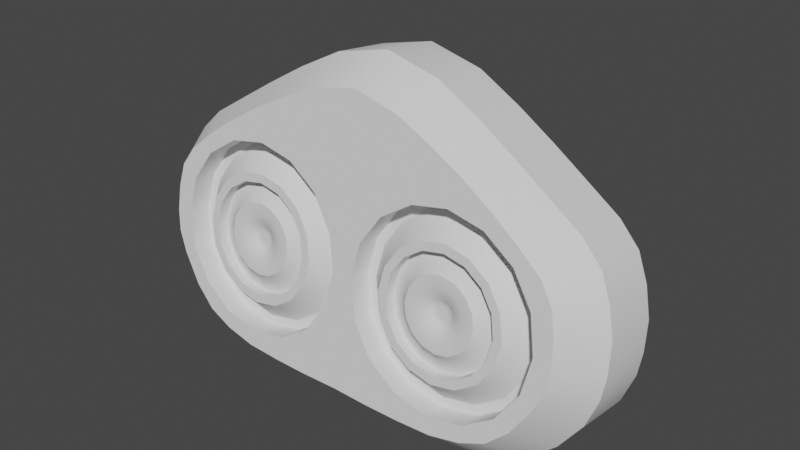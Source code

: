 # Source: cycle-horn_v1.blend  (saved by Blender 3.1.7; exported with 4.5.12 LTS)
import bpy
from mathutils import Matrix  # noqa: F401  (used for matrix-valued properties, if any)

bpy.ops.wm.read_factory_settings(use_empty=True)
scene = bpy.context.scene
scene.name = 'Scene'

# ---- collections
col_collection = bpy.data.collections.new('Collection'); scene.collection.children.link(col_collection)

# ---- materials (node trees are filled in below, after node groups)
mat_atlas_colors = bpy.data.materials.new('atlas_colors')

# ---- material node trees

# ---- world
world_world = bpy.data.worlds.new('World'); scene.world = world_world
world_world.use_nodes = True; world_world.node_tree.nodes.clear()
_N = world_world.node_tree.nodes; _L = world_world.node_tree.links
n0 = _N.new('ShaderNodeOutputWorld'); n0.name = 'World Output'; n0.location = (300, 300)
n1 = _N.new('ShaderNodeBackground'); n1.name = 'Background'; n1.location = (10, 300)
n1.inputs[0].default_value = (0.05088, 0.05088, 0.05088, 1.0)
_L.new(n1.outputs[0], n0.inputs[0])
n0.is_active_output = True
world_world.color = (0.05088, 0.05088, 0.05088)
world_world.use_sun_shadow = False
world_world.sun_shadow_jitter_overblur = 0.0

# ---- meshes
me_plane_001 = bpy.data.meshes.new('Plane.001')
me_plane_001.from_pydata([(0.07291, 0.008718, 0.06729), (0.06892, 0.002063, 0.01649), (0.0, 0.01318, 0.1053), (0.0, 0.0002885, 0.002305), (0.01447, 0.0002439, 0.001949), (0.01701, 0.01269, 0.1014), (0.06124, 0.001168, 0.009331), (0.06427, 0.009325, 0.07452), (0.07752, 0.007547, 0.06031), (0.07579, 0.003381, 0.02702), (0.08001, 0.005255, 0.042), (0.0, 0.002363, 0.01888), (0.0, 0.01073, 0.08576), (0.0, 0.006196, 0.04951), (0.0141, 0.002378, 0.019), (0.0141, 0.008509, 0.068), (0.003876, 0.005443, 0.0435), (0.06348, 0.008509, 0.068), (0.06348, 0.002378, 0.019), (0.07371, 0.005443, 0.0435), (0.08331, 0.02332, 0.06811), (0.07792, 0.01577, 0.0078), (0.0, 0.029, 0.1135), (0.0, 0.01355, -0.009969), (0.01717, 0.01355, -0.009969), (0.02019, 0.02841, 0.1088), (0.06858, 0.01473, -0.0005272), (0.07569, 0.02427, 0.07574), (0.08759, 0.02211, 0.05846), (0.0857, 0.01711, 0.01851), (0.09044, 0.01943, 0.03701), (0.08759, 0.04391, 0.05574), (0.07569, 0.04607, 0.07301), (0.06858, 0.03653, -0.003255), (0.02019, 0.05021, 0.1061), (0.01717, 0.03534, -0.0127), (0.0, 0.03534, -0.0127), (0.0, 0.05079, 0.1108), (0.07792, 0.03757, 0.005072), (0.08331, 0.04511, 0.06538), (0.0857, 0.03891, 0.01578), (0.09044, 0.04122, 0.03428), (0.05925, 0.06513, 0.04641), (0.03615, 0.06767, 0.06678), (0.04245, 0.06091, 0.01269), (0.0107, 0.0693, 0.07979), (0.01599, 0.06091, 0.01269), (0.0, 0.06091, 0.01269), (0.0, 0.06937, 0.08032), (0.05937, 0.06146, 0.01712), (0.05058, 0.06629, 0.05567), (0.06426, 0.06249, 0.02532), (0.06393, 0.06394, 0.03696), (0.0, 0.06302, 0.0296), (0.0, 0.06514, 0.0465), (0.0, 0.06725, 0.06341), (0.01599, 0.06292, 0.02879), (0.01599, 0.06494, 0.0449), (0.01599, 0.06695, 0.061), (0.0, 0.06408, 0.03805), (0.01599, 0.06393, 0.03684), (0.0, 0.0662, 0.05496), (0.01599, 0.06594, 0.05295), (0.03879, 0.009779, 0.07815), (0.03879, 0.0183, 0.07708), (0.07371, 0.01396, 0.04243), (0.06348, 0.0109, 0.01793), (0.03879, 0.001108, 0.008853), (0.003876, 0.01396, 0.04243), (0.0141, 0.01703, 0.06693), (0.0141, 0.0109, 0.01793), (0.04288, 0.0111, 0.08868), (0.04059, 0.0003434, 0.002745), (0.06348, 0.01703, 0.06693), (0.03879, 0.01787, 0.07366), (0.03879, 0.009628, 0.007787), (0.05001, 0.02633, 0.09215), (0.0465, 0.0137, -0.008756), (0.0465, 0.0355, -0.01148), (0.05001, 0.04812, 0.08942), (0.02956, 0.06091, 0.01269), (0.02581, 0.06848, 0.07319), (0.03599, 0.06234, 0.02418), (0.03785, 0.06335, 0.0322), (0.03772, 0.06452, 0.04153), (0.03595, 0.06558, 0.05002), (0.03265, 0.06663, 0.05845), (0.07027, 0.01396, 0.04243), (0.06105, 0.0112, 0.02035), (0.007319, 0.01396, 0.04243), (0.01654, 0.01673, 0.06452), (0.01654, 0.0112, 0.02035), (0.06105, 0.01673, 0.06452), (0.03879, 0.01006, 0.0112), (0.03879, 0.00886, 0.06703), (0.06256, 0.005909, 0.04344), (0.0556, 0.003822, 0.02676), (0.01502, 0.005909, 0.04344), (0.02198, 0.007996, 0.06012), (0.02198, 0.003822, 0.02676), (0.0556, 0.007996, 0.06012), (0.03879, 0.002957, 0.01985), (0.03879, 0.008465, 0.06386), (0.05938, 0.005909, 0.04344), (0.05335, 0.004102, 0.029), (0.01821, 0.005909, 0.04344), (0.02424, 0.007716, 0.05788), (0.02424, 0.004102, 0.029), (0.05335, 0.007716, 0.05788), (0.03879, 0.003353, 0.02302), (0.03879, 0.01269, 0.06334), (0.05938, 0.01014, 0.04291), (0.05335, 0.008331, 0.02847), (0.01821, 0.01014, 0.04291), (0.02424, 0.01195, 0.05735), (0.02424, 0.008331, 0.02847), (0.05335, 0.01195, 0.05735), (0.03879, 0.007583, 0.02249), (0.03879, 0.0111, 0.0596), (0.05547, 0.00903, 0.04305), (0.05059, 0.007566, 0.03135), (0.02211, 0.00903, 0.04305), (0.027, 0.01049, 0.05475), (0.027, 0.007566, 0.03135), (0.05059, 0.01049, 0.05475), (0.03879, 0.006959, 0.0265), (0.03879, 0.00788, 0.0565), (0.05199, 0.006242, 0.0434), (0.04813, 0.005083, 0.03414), (0.02559, 0.006242, 0.0434), (0.02946, 0.0074, 0.05266), (0.02946, 0.005083, 0.03414), (0.04813, 0.0074, 0.05266), (0.03879, 0.004603, 0.0303), (0.03879, 0.007427, 0.05287), (0.04834, 0.006242, 0.0434), (0.04554, 0.005403, 0.0367), (0.02925, 0.006242, 0.0434), (0.03204, 0.00708, 0.0501), (0.03204, 0.005403, 0.0367), (0.04554, 0.00708, 0.0501), (0.03879, 0.005056, 0.03393), (0.03879, 0.00794, 0.04956), (0.04512, 0.007155, 0.04328), (0.04326, 0.0066, 0.03885), (0.03247, 0.007155, 0.04328), (0.03432, 0.007711, 0.04772), (0.03432, 0.0066, 0.03885), (0.04326, 0.007711, 0.04772), (0.03879, 0.00637, 0.03701), (0.03879, 0.009175, 0.04634), (0.04207, 0.008768, 0.04308), (0.04111, 0.00848, 0.04078), (0.03552, 0.008768, 0.04308), (0.03648, 0.009056, 0.04538), (0.03648, 0.00848, 0.04078), (0.04111, 0.009056, 0.04538), (0.03879, 0.008361, 0.03983), (0.03879, 0.008966, 0.04466), (0.04039, 0.008768, 0.04308), (0.03992, 0.008628, 0.04197), (0.0372, 0.008768, 0.04308), (0.03767, 0.008908, 0.0442), (0.03767, 0.008628, 0.04197), (0.03992, 0.008908, 0.0442), (0.03879, 0.00857, 0.0415), (0.0, 0.008463, 0.06764), (0.006534, 0.007102, 0.05676), (0.006534, 0.01562, 0.05569), (0.009715, 0.01546, 0.05438), (0.01683, 0.007038, 0.05247), (0.01978, 0.006887, 0.05126), (0.01978, 0.01112, 0.05073), (0.02338, 0.009823, 0.04938), (0.0266, 0.006869, 0.04841), (0.02997, 0.006695, 0.04702), (0.03295, 0.007456, 0.04569), (0.03576, 0.008924, 0.04433), (0.03732, 0.008844, 0.04369), (0.03114, 0.01188, 0.09494), (0.02543, 0.01797, 0.07444), (0.03611, 0.02737, 0.1005), (0.03611, 0.04916, 0.09773), (0.01934, 0.0689, 0.07659), (0.02701, 0.06265, 0.02661), (0.02785, 0.06365, 0.0346), (0.0278, 0.06472, 0.04317), (0.02699, 0.06575, 0.05138), (0.0255, 0.06677, 0.05955), (0.02543, 0.009958, 0.01042), (0.02715, 0.0002607, 0.002083), (0.03267, 0.01355, -0.009969), (0.03267, 0.03534, -0.0127), (0.0241, 0.06091, 0.01269), (0.02543, 0.009448, 0.07551), (0.02543, 0.001438, 0.01149), (0.02675, 0.01757, 0.07129), (0.02675, 0.01035, 0.01358), (0.0297, 0.008636, 0.06523), (0.0297, 0.003182, 0.02165), (0.03092, 0.00827, 0.06231), (0.03092, 0.003548, 0.02457), (0.03092, 0.0125, 0.06178), (0.03092, 0.007777, 0.02404), (0.03241, 0.01094, 0.05834), (0.03241, 0.007117, 0.02776), (0.03374, 0.007756, 0.0555), (0.03374, 0.004728, 0.0313), (0.03514, 0.007337, 0.05215), (0.03514, 0.005146, 0.03465), (0.03637, 0.007881, 0.04908), (0.03637, 0.00643, 0.03749), (0.03754, 0.009144, 0.04609), (0.03754, 0.008392, 0.04008), (0.03818, 0.008951, 0.04454), (0.03818, 0.008585, 0.04162), (0.05195, 0.0006561, 0.005243), (0.05879, 0.01406, -0.005914), (0.05879, 0.03585, -0.008641), (0.03757, 0.06091, 0.01269), (0.05215, 0.001438, 0.01149), (0.05215, 0.009958, 0.01042), (0.05434, 0.01021, 0.08159), (0.05215, 0.01797, 0.07444), (0.05215, 0.009448, 0.07551), (0.064, 0.02521, 0.08326), (0.064, 0.04701, 0.08053), (0.03284, 0.06795, 0.06901), (0.05026, 0.06182, 0.01995), (0.05392, 0.06283, 0.02807), (0.05367, 0.06417, 0.03877), (0.05017, 0.0653, 0.04782), (0.04366, 0.06642, 0.05674), (0.05084, 0.01035, 0.01358), (0.05084, 0.01757, 0.07129), (0.04789, 0.003182, 0.02165), (0.04789, 0.008636, 0.06523), (0.04667, 0.003548, 0.02457), (0.04667, 0.00827, 0.06231), (0.04667, 0.007777, 0.02404), (0.04667, 0.0125, 0.06178), (0.04518, 0.007117, 0.02776), (0.04518, 0.01094, 0.05834), (0.04384, 0.004728, 0.0313), (0.04384, 0.007756, 0.0555), (0.04245, 0.005146, 0.03465), (0.04245, 0.007337, 0.05215), (0.04121, 0.00643, 0.03749), (0.04121, 0.007881, 0.04908), (0.04005, 0.008392, 0.04008), (0.04005, 0.009144, 0.04609), (0.0394, 0.008585, 0.04162), (0.0394, 0.008951, 0.04454), (0.07105, 0.007102, 0.05676), (0.07949, 0.00647, 0.0517), (0.09021, 0.02078, 0.04783), (0.09021, 0.04258, 0.0451), (0.06159, 0.06453, 0.04168), (0.0, 0.06567, 0.05073), (0.01599, 0.06544, 0.04892), (0.07105, 0.01562, 0.05569), (0.03684, 0.06505, 0.04577), (0.06787, 0.01546, 0.05438), (0.06075, 0.007038, 0.05247), (0.05781, 0.006887, 0.05126), (0.05781, 0.01112, 0.05073), (0.0542, 0.009823, 0.04938), (0.05099, 0.006869, 0.04841), (0.04761, 0.006695, 0.04702), (0.04463, 0.007456, 0.04569), (0.04182, 0.008924, 0.04433), (0.04026, 0.008844, 0.04369), (0.02739, 0.06523, 0.04728), (0.05192, 0.06474, 0.0433), (0.0, 0.004279, 0.0342), (0.006534, 0.003784, 0.03024), (0.006534, 0.0123, 0.02917), (0.009715, 0.01247, 0.03048), (0.01683, 0.004779, 0.03441), (0.01978, 0.004931, 0.03562), (0.01978, 0.00916, 0.0351), (0.02338, 0.008238, 0.03672), (0.0266, 0.005615, 0.03839), (0.02997, 0.005788, 0.03977), (0.03295, 0.006855, 0.04088), (0.03576, 0.008612, 0.04184), (0.03732, 0.008692, 0.04248), (0.07105, 0.003784, 0.03024), (0.07905, 0.004315, 0.03449), (0.08945, 0.01838, 0.02868), (0.08945, 0.04018, 0.02595), (0.06409, 0.06322, 0.03114), (0.0, 0.06461, 0.04228), (0.01599, 0.06443, 0.04087), (0.07105, 0.0123, 0.02917), (0.03779, 0.06393, 0.03686), (0.06787, 0.01247, 0.03048), (0.06075, 0.004779, 0.03441), (0.05781, 0.004931, 0.03562), (0.05781, 0.00916, 0.0351), (0.0542, 0.008238, 0.03672), (0.05099, 0.005615, 0.03839), (0.04761, 0.005788, 0.03977), (0.04463, 0.006855, 0.04088), (0.04182, 0.008612, 0.04184), (0.04026, 0.008692, 0.04248), (0.02782, 0.06418, 0.03888), (0.0538, 0.0635, 0.03342), (0.03879, 0.008768, 0.04308), (0.04151, 0.008803, 0.04582), (0.03879, 0.008943, 0.04694), (0.03607, 0.008803, 0.04582), (0.03494, 0.008466, 0.04312), (0.03879, 0.007988, 0.0393), (0.04151, 0.008128, 0.04042), (0.03607, 0.008128, 0.04042), (0.04264, 0.008466, 0.04312), (0.03524, 0.008648, 0.04458), (0.03732, 0.008024, 0.03959), (0.03732, 0.008907, 0.04665), (0.04027, 0.008024, 0.03959), (0.04027, 0.008907, 0.04665), (0.04235, 0.008648, 0.04458), (0.03524, 0.008283, 0.04166), (0.04235, 0.008283, 0.04166)], [], [(5, 15, 12, 2), (179, 194, 15, 5), (195, 190, 4, 14), (9, 1, 6, 18), (14, 4, 3, 11), (287, 19, 10, 288), (253, 17, 8, 254), (274, 13, 16, 275), (166, 12, 15, 167), (224, 17, 73, 223), (195, 14, 70, 189), (0, 8, 17, 7), (34, 37, 48, 45), (289, 30, 41, 290), (21, 29, 40, 38), (25, 22, 37, 34), (255, 28, 31, 256), (217, 26, 33, 218), (26, 21, 38, 33), (181, 25, 34, 182), (28, 20, 39, 31), (23, 24, 35, 36), (20, 27, 32, 39), (6, 1, 21, 26), (288, 10, 30, 289), (8, 0, 20, 28), (5, 2, 22, 25), (3, 4, 24, 23), (1, 9, 29, 21), (179, 5, 25, 181), (254, 8, 28, 255), (216, 6, 26, 217), (0, 7, 27, 20), (290, 41, 52, 291), (38, 40, 51, 49), (218, 33, 44, 219), (33, 38, 49, 44), (31, 39, 50, 42), (182, 34, 45, 183), (39, 32, 43, 50), (256, 31, 42, 257), (55, 58, 45, 48), (47, 46, 56, 53), (292, 293, 57, 54), (61, 62, 58, 55), (219, 44, 49, 228), (53, 56, 60, 59), (185, 60, 56, 184), (306, 293, 60, 185), (258, 259, 62, 61), (272, 259, 57, 186), (188, 58, 62, 187), (183, 45, 58, 188), (227, 81, 86, 232), (232, 86, 85, 231), (273, 261, 84, 230), (307, 295, 83, 229), (229, 83, 82, 228), (193, 80, 82, 184), (36, 35, 46, 47), (226, 79, 81, 227), (190, 72, 77, 191), (222, 71, 76, 225), (225, 76, 79, 226), (191, 77, 78, 192), (253, 19, 65, 260), (287, 18, 66, 294), (220, 216, 72, 67), (222, 224, 63, 71), (275, 16, 68, 276), (194, 63, 64, 180), (220, 67, 75, 221), (167, 15, 69, 168), (168, 69, 90, 169), (221, 75, 93, 233), (189, 70, 91, 197), (294, 66, 88, 296), (276, 68, 89, 277), (260, 65, 87, 262), (180, 64, 74, 196), (223, 73, 92, 234), (234, 92, 100, 236), (169, 90, 98, 170), (233, 93, 101, 235), (196, 74, 94, 198), (277, 89, 97, 278), (296, 88, 96, 297), (262, 87, 95, 263), (197, 91, 99, 199), (263, 95, 103, 264), (199, 99, 107, 201), (236, 100, 108, 238), (170, 98, 106, 171), (235, 101, 109, 237), (198, 94, 102, 200), (278, 97, 105, 279), (297, 96, 104, 298), (279, 105, 113, 280), (298, 104, 112, 299), (264, 103, 111, 265), (201, 107, 115, 203), (238, 108, 116, 240), (171, 106, 114, 172), (237, 109, 117, 239), (200, 102, 110, 202), (172, 114, 122, 173), (239, 117, 125, 241), (202, 110, 118, 204), (280, 113, 121, 281), (299, 112, 120, 300), (265, 111, 119, 266), (203, 115, 123, 205), (240, 116, 124, 242), (242, 124, 132, 244), (173, 122, 130, 174), (241, 125, 133, 243), (204, 118, 126, 206), (281, 121, 129, 282), (300, 120, 128, 301), (266, 119, 127, 267), (205, 123, 131, 207), (301, 128, 136, 302), (267, 127, 135, 268), (207, 131, 139, 209), (244, 132, 140, 246), (174, 130, 138, 175), (243, 133, 141, 245), (206, 126, 134, 208), (282, 129, 137, 283), (208, 134, 142, 210), (283, 137, 145, 284), (302, 136, 144, 303), (268, 135, 143, 269), (209, 139, 147, 211), (246, 140, 148, 248), (175, 138, 146, 176), (245, 141, 149, 247), (321, 309, 156, 250), (317, 311, 154, 177), (320, 313, 157, 249), (319, 310, 150, 212), (323, 312, 153, 285), (324, 314, 152, 304), (322, 316, 151, 270), (318, 315, 155, 213), (213, 155, 163, 215), (250, 156, 164, 252), (177, 154, 162, 178), (249, 157, 165, 251), (212, 150, 158, 214), (285, 153, 161, 286), (304, 152, 160, 305), (270, 151, 159, 271), (153, 177, 178, 161), (312, 317, 177, 153), (137, 175, 176, 145), (129, 174, 175, 137), (121, 173, 174, 129), (113, 172, 173, 121), (105, 171, 172, 113), (97, 170, 171, 105), (89, 169, 170, 97), (68, 168, 169, 89), (16, 167, 168, 68), (13, 166, 167, 16), (154, 212, 214, 162), (157, 213, 215, 165), (313, 318, 213, 157), (311, 319, 212, 154), (141, 209, 211, 149), (138, 208, 210, 146), (130, 206, 208, 138), (133, 207, 209, 141), (125, 205, 207, 133), (122, 204, 206, 130), (117, 203, 205, 125), (114, 202, 204, 122), (106, 200, 202, 114), (109, 201, 203, 117), (98, 198, 200, 106), (101, 199, 201, 109), (93, 197, 199, 101), (90, 196, 198, 98), (69, 180, 196, 90), (75, 189, 197, 93), (15, 194, 180, 69), (24, 191, 192, 35), (4, 190, 191, 24), (192, 78, 80, 193), (46, 193, 184, 56), (81, 183, 188, 86), (86, 188, 187, 85), (261, 272, 186, 84), (295, 306, 185, 83), (83, 185, 184, 82), (35, 192, 193, 46), (71, 179, 181, 76), (76, 181, 182, 79), (67, 195, 189, 75), (67, 72, 190, 195), (71, 63, 194, 179), (152, 249, 251, 160), (150, 250, 252, 158), (314, 320, 249, 152), (310, 321, 250, 150), (136, 245, 247, 144), (134, 246, 248, 142), (128, 243, 245, 136), (126, 244, 246, 134), (120, 241, 243, 128), (118, 242, 244, 126), (110, 240, 242, 118), (112, 239, 241, 120), (104, 237, 239, 112), (102, 238, 240, 110), (96, 235, 237, 104), (94, 236, 238, 102), (88, 233, 235, 96), (74, 234, 236, 94), (64, 223, 234, 74), (66, 221, 233, 88), (18, 220, 221, 66), (7, 17, 224, 222), (18, 6, 216, 220), (27, 225, 226, 32), (7, 222, 225, 27), (79, 182, 183, 81), (51, 229, 228, 49), (291, 307, 229, 51), (257, 273, 230, 52), (50, 232, 231, 42), (43, 227, 232, 50), (80, 219, 228, 82), (32, 226, 227, 43), (72, 216, 217, 77), (77, 217, 218, 78), (63, 224, 223, 64), (42, 231, 273, 257), (85, 187, 272, 261), (156, 270, 271, 164), (309, 322, 270, 156), (140, 268, 269, 148), (132, 267, 268, 140), (124, 266, 267, 132), (116, 265, 266, 124), (108, 264, 265, 116), (100, 263, 264, 108), (92, 262, 263, 100), (73, 260, 262, 92), (17, 253, 260, 73), (231, 85, 261, 273), (187, 62, 259, 272), (54, 57, 259, 258), (78, 218, 219, 80), (10, 254, 255, 30), (30, 255, 256, 41), (19, 253, 254, 10), (155, 285, 286, 163), (315, 323, 285, 155), (139, 283, 284, 147), (131, 282, 283, 139), (123, 281, 282, 131), (115, 280, 281, 123), (107, 279, 280, 115), (99, 278, 279, 107), (91, 277, 278, 99), (70, 276, 277, 91), (14, 275, 276, 70), (11, 274, 275, 14), (52, 230, 307, 291), (84, 186, 306, 295), (151, 304, 305, 159), (316, 324, 304, 151), (135, 302, 303, 143), (127, 301, 302, 135), (119, 300, 301, 127), (111, 299, 300, 119), (103, 298, 299, 111), (95, 297, 298, 103), (87, 296, 297, 95), (65, 294, 296, 87), (19, 287, 294, 65), (230, 84, 295, 307), (186, 57, 293, 306), (59, 60, 293, 292), (9, 288, 289, 29), (29, 289, 290, 40), (41, 256, 257, 52), (18, 287, 288, 9), (40, 290, 291, 51), (163, 286, 308), (161, 178, 308), (158, 252, 308), (251, 165, 308), (159, 305, 308), (286, 161, 308), (252, 164, 308), (162, 214, 308), (215, 163, 308), (164, 271, 308), (214, 158, 308), (160, 251, 308), (271, 159, 308), (165, 215, 308), (178, 162, 308), (305, 160, 308), (143, 303, 324, 316), (147, 284, 323, 315), (148, 269, 322, 309), (142, 248, 321, 310), (144, 247, 320, 314), (146, 210, 319, 311), (149, 211, 318, 313), (145, 176, 317, 312), (211, 147, 315, 318), (269, 143, 316, 322), (303, 144, 314, 324), (284, 145, 312, 323), (210, 142, 310, 319), (247, 149, 313, 320), (176, 146, 311, 317), (248, 148, 309, 321)])
me_plane_001.polygons.foreach_set('use_smooth', [True] * 322)
_k = set([(0, 7), (0, 8), (1, 6), (1, 9), (2, 5), (3, 4), (4, 190), (5, 179), (6, 216), (7, 222), (8, 254), (9, 288), (10, 254), (10, 288), (14, 195), (14, 275), (15, 167), (15, 194), (16, 167), (16, 275), (17, 224), (17, 253), (18, 220), (18, 287), (19, 253), (19, 287), (20, 27), (20, 28), (21, 26), (21, 29), (22, 25), (23, 24), (24, 191), (25, 181), (26, 217), (27, 225), (28, 255), (29, 289), (30, 255), (30, 289), (31, 39), (31, 256), (32, 39), (32, 226), (33, 38), (33, 218), (34, 37), (34, 182), (35, 36), (35, 192), (38, 40), (40, 290), (41, 256), (41, 290), (42, 50), (42, 257), (43, 50), (43, 227), (44, 49), (44, 219), (45, 48), (45, 183), (46, 47), (46, 193), (49, 51), (51, 291), (52, 257), (52, 291), (63, 194), (63, 224), (64, 180), (64, 223), (65, 260), (65, 294), (66, 221), (66, 294), (67, 195), (67, 220), (68, 168), (68, 276), (69, 168), (69, 180), (70, 189), (70, 276), (71, 179), (71, 222), (72, 190), (72, 216), (73, 223), (73, 260), (74, 196), (74, 234), (75, 189), (75, 221), (76, 181), (76, 225), (77, 191), (77, 217), (78, 192), (78, 218), (79, 182), (79, 226), (80, 193), (80, 219), (81, 183), (81, 227), (87, 262), (87, 296), (88, 233), (88, 296), (89, 169), (89, 277), (90, 169), (90, 196), (91, 197), (91, 277), (92, 234), (92, 262), (93, 197), (93, 233), (94, 198), (94, 236), (95, 263), (95, 297), (96, 235), (96, 297), (97, 170), (97, 278), (98, 170), (98, 198), (99, 199), (99, 278), (100, 236), (100, 263), (101, 199), (101, 235), (102, 200), (102, 238), (103, 264), (103, 298), (104, 237), (104, 298), (105, 171), (105, 279), (106, 171), (106, 200), (107, 201), (107, 279), (108, 238), (108, 264), (109, 201), (109, 237), (110, 202), (110, 240), (111, 265), (111, 299), (112, 239), (112, 299), (113, 172), (113, 280), (114, 172), (114, 202), (115, 203), (115, 280), (116, 240), (116, 265), (117, 203), (117, 239), (126, 206), (126, 244), (127, 267), (127, 301), (128, 243), (128, 301), (129, 174), (129, 282), (130, 174), (130, 206), (131, 207), (131, 282), (132, 244), (132, 267), (133, 207), (133, 243)])
me_plane_001.attributes.new('sharp_edge', 'BOOLEAN', 'EDGE').data.foreach_set('value', [ (min(e.vertices), max(e.vertices)) in _k for e in me_plane_001.edges])
_uv = me_plane_001.uv_layers.new(name='UVMap')
_uv.uv.foreach_set('vector', [0.4034, 0.02358, 0.404, 0.02364, 0.4037, 0.02387, 0.4034, 0.02387, 0.4035, 0.02337, 0.4039, 0.02347, 0.404, 0.02364, 0.4034, 0.02358, 0.4049, 0.02346, 0.405, 0.02343, 0.405, 0.02363, 0.4047, 0.02364, 0.4046, 0.02271, 0.4048, 0.02281, 0.4049, 0.02293, 0.4047, 0.02287, 0.4047, 0.02364, 0.405, 0.02363, 0.405, 0.02385, 0.4047, 0.02386, 0.4046, 0.02276, 0.4044, 0.02272, 0.4044, 0.02265, 0.4045, 0.02266, 0.4042, 0.02276, 0.404, 0.02288, 0.4041, 0.02271, 0.4042, 0.02268, 0.4045, 0.02386, 0.4043, 0.02386, 0.4044, 0.0238, 0.4046, 0.02376, 0.404, 0.02386, 0.4037, 0.02387, 0.404, 0.02364, 0.4042, 0.02376, 0.408, 0.02566, 0.408, 0.02584, 0.4079, 0.02584, 0.4079, 0.02566, 0.4073, 0.02665, 0.4073, 0.02647, 0.4075, 0.02647, 0.4074, 0.02665, 0.404, 0.02274, 0.4041, 0.02271, 0.404, 0.02288, 0.4039, 0.02285, 0.4052, 0.02403, 0.4052, 0.02369, 0.4057, 0.02366, 0.4057, 0.02382, 0.4041, 0.02614, 0.4041, 0.02601, 0.4044, 0.02601, 0.4044, 0.02614, 0.4041, 0.02647, 0.4041, 0.0263, 0.4044, 0.0263, 0.4044, 0.02647, 0.4078, 0.02342, 0.4078, 0.02376, 0.4075, 0.02376, 0.4075, 0.02342, 0.4041, 0.02584, 0.4041, 0.02566, 0.4044, 0.02566, 0.4044, 0.02584, 0.4067, 0.02273, 0.4067, 0.02254, 0.4071, 0.02255, 0.407, 0.02273, 0.4041, 0.02662, 0.4041, 0.02647, 0.4044, 0.02647, 0.4044, 0.02662, 0.4079, 0.02315, 0.4078, 0.02342, 0.4075, 0.02342, 0.4075, 0.02316, 0.4041, 0.02566, 0.4041, 0.0255, 0.4044, 0.0255, 0.4044, 0.02566, 0.4067, 0.02368, 0.4067, 0.02341, 0.407, 0.02342, 0.407, 0.02368, 0.4041, 0.0255, 0.4041, 0.02535, 0.4044, 0.02535, 0.4044, 0.0255, 0.4049, 0.02293, 0.4048, 0.02281, 0.4049, 0.02259, 0.4051, 0.02274, 0.4045, 0.02266, 0.4044, 0.02265, 0.4045, 0.0224, 0.4046, 0.02242, 0.4041, 0.02271, 0.404, 0.02274, 0.404, 0.02253, 0.4041, 0.02246, 0.4081, 0.02347, 0.4081, 0.02375, 0.4078, 0.02376, 0.4078, 0.02342, 0.405, 0.02385, 0.405, 0.02363, 0.4052, 0.0236, 0.4052, 0.02387, 0.4048, 0.02281, 0.4046, 0.02271, 0.4048, 0.02247, 0.4049, 0.02259, 0.4081, 0.02325, 0.4081, 0.02347, 0.4078, 0.02342, 0.4079, 0.02315, 0.4042, 0.02268, 0.4041, 0.02271, 0.4041, 0.02246, 0.4043, 0.02242, 0.405, 0.02305, 0.4049, 0.02293, 0.4051, 0.02274, 0.4052, 0.02292, 0.4082, 0.02262, 0.4082, 0.02273, 0.408, 0.02253, 0.408, 0.0224, 0.4064, 0.02526, 0.4063, 0.02526, 0.4063, 0.0247, 0.4064, 0.02472, 0.4067, 0.02513, 0.4065, 0.02523, 0.4065, 0.02473, 0.4066, 0.02467, 0.407, 0.02273, 0.4071, 0.02255, 0.4075, 0.02303, 0.4075, 0.02311, 0.4071, 0.02255, 0.4071, 0.0224, 0.4075, 0.02277, 0.4075, 0.02303, 0.406, 0.02517, 0.4058, 0.02508, 0.4061, 0.02447, 0.4062, 0.02461, 0.4053, 0.02429, 0.4052, 0.02403, 0.4057, 0.02382, 0.4058, 0.02396, 0.4058, 0.02508, 0.4057, 0.02494, 0.4059, 0.02423, 0.4061, 0.02447, 0.4061, 0.02523, 0.406, 0.02517, 0.4062, 0.02461, 0.4063, 0.02466, 0.406, 0.02369, 0.406, 0.02394, 0.4057, 0.02382, 0.4057, 0.02366, 0.4067, 0.02379, 0.4067, 0.02403, 0.4064, 0.024, 0.4064, 0.02376, 0.4063, 0.02373, 0.4063, 0.02398, 0.4062, 0.02397, 0.4062, 0.02373, 0.4061, 0.02371, 0.4061, 0.02395, 0.406, 0.02394, 0.406, 0.02369, 0.4067, 0.02435, 0.4067, 0.02443, 0.4066, 0.02467, 0.4066, 0.02453, 0.4064, 0.02376, 0.4064, 0.024, 0.4063, 0.02398, 0.4063, 0.02374, 0.4064, 0.02417, 0.4063, 0.02398, 0.4064, 0.024, 0.4065, 0.02417, 0.4063, 0.02416, 0.4063, 0.02398, 0.4063, 0.02398, 0.4064, 0.02417, 0.4061, 0.02372, 0.4062, 0.02396, 0.4061, 0.02395, 0.4061, 0.02371, 0.4062, 0.02414, 0.4062, 0.02396, 0.4062, 0.02397, 0.4062, 0.02415, 0.406, 0.02408, 0.406, 0.02394, 0.4061, 0.02395, 0.4061, 0.02412, 0.4058, 0.02396, 0.4057, 0.02382, 0.406, 0.02394, 0.406, 0.02408, 0.4059, 0.02418, 0.4058, 0.02406, 0.406, 0.02419, 0.4061, 0.02436, 0.4061, 0.02436, 0.406, 0.02419, 0.4062, 0.02426, 0.4062, 0.02448, 0.4062, 0.02451, 0.4062, 0.02428, 0.4063, 0.0243, 0.4063, 0.02455, 0.4064, 0.02456, 0.4063, 0.02431, 0.4064, 0.02432, 0.4065, 0.02457, 0.4065, 0.02457, 0.4064, 0.02432, 0.4065, 0.02431, 0.4066, 0.02453, 0.4067, 0.02415, 0.4067, 0.02423, 0.4065, 0.02431, 0.4065, 0.02417, 0.407, 0.02368, 0.407, 0.02342, 0.4075, 0.02344, 0.4075, 0.02369, 0.4055, 0.02475, 0.4054, 0.02452, 0.4058, 0.02406, 0.4059, 0.02418, 0.405, 0.02343, 0.405, 0.02323, 0.4052, 0.02312, 0.4052, 0.02336, 0.4082, 0.02288, 0.4082, 0.02306, 0.4079, 0.02293, 0.4079, 0.02271, 0.4079, 0.02271, 0.4079, 0.02293, 0.4076, 0.02293, 0.4076, 0.02272, 0.4067, 0.02317, 0.4067, 0.02293, 0.407, 0.02294, 0.407, 0.02318, 0.4037, 0.02708, 0.4037, 0.02688, 0.4038, 0.02688, 0.4038, 0.02708, 0.4037, 0.02667, 0.4037, 0.02647, 0.4038, 0.02647, 0.4038, 0.02667, 0.4049, 0.02305, 0.405, 0.02305, 0.405, 0.02323, 0.4049, 0.02325, 0.4038, 0.02301, 0.4039, 0.02306, 0.4038, 0.02326, 0.4036, 0.02319, 0.4052, 0.02552, 0.4052, 0.02573, 0.405, 0.02573, 0.405, 0.02552, 0.408, 0.02525, 0.408, 0.02546, 0.4078, 0.02546, 0.4079, 0.02525, 0.4073, 0.02706, 0.4073, 0.02686, 0.4074, 0.02686, 0.4074, 0.02706, 0.4052, 0.02593, 0.4052, 0.02612, 0.405, 0.02612, 0.405, 0.02593, 0.4058, 0.02633, 0.4056, 0.02633, 0.4056, 0.02627, 0.4058, 0.02628, 0.406, 0.02535, 0.4062, 0.02549, 0.4061, 0.02552, 0.406, 0.02539, 0.4062, 0.02569, 0.4062, 0.0259, 0.4062, 0.02589, 0.4062, 0.0257, 0.4056, 0.02526, 0.4058, 0.02526, 0.4058, 0.02532, 0.4056, 0.02532, 0.4062, 0.0261, 0.406, 0.02625, 0.406, 0.0262, 0.4061, 0.02607, 0.4053, 0.02549, 0.4054, 0.02534, 0.4054, 0.02539, 0.4053, 0.02552, 0.4054, 0.02625, 0.4053, 0.0261, 0.4053, 0.02607, 0.4054, 0.0262, 0.4052, 0.0259, 0.4052, 0.02569, 0.4052, 0.0257, 0.4052, 0.02589, 0.4034, 0.02663, 0.4034, 0.02647, 0.4036, 0.02656, 0.4036, 0.02668, 0.4058, 0.02628, 0.4056, 0.02627, 0.4056, 0.02616, 0.4058, 0.02616, 0.406, 0.02539, 0.4061, 0.02552, 0.406, 0.02559, 0.4059, 0.02549, 0.4034, 0.02701, 0.4034, 0.02682, 0.4036, 0.02682, 0.4036, 0.02696, 0.4061, 0.02607, 0.406, 0.0262, 0.4059, 0.0261, 0.406, 0.026, 0.4056, 0.02532, 0.4058, 0.02532, 0.4058, 0.02543, 0.4056, 0.02543, 0.4083, 0.02676, 0.4083, 0.02695, 0.4082, 0.02695, 0.4082, 0.02681, 0.4062, 0.0257, 0.4062, 0.02589, 0.4061, 0.02587, 0.4061, 0.02572, 0.4054, 0.02559, 0.4055, 0.02549, 0.4055, 0.02553, 0.4054, 0.02562, 0.4061, 0.02572, 0.4061, 0.02587, 0.406, 0.02586, 0.406, 0.02573, 0.4053, 0.02587, 0.4053, 0.02572, 0.4054, 0.02573, 0.4054, 0.02586, 0.4058, 0.02616, 0.4056, 0.02616, 0.4056, 0.02611, 0.4058, 0.02611, 0.4059, 0.02549, 0.406, 0.02559, 0.406, 0.02562, 0.4059, 0.02553, 0.4055, 0.0261, 0.4054, 0.026, 0.4054, 0.02597, 0.4055, 0.02606, 0.406, 0.026, 0.4059, 0.0261, 0.4059, 0.02606, 0.406, 0.02597, 0.4056, 0.02543, 0.4058, 0.02543, 0.4058, 0.02548, 0.4056, 0.02548, 0.4083, 0.0225, 0.4083, 0.02262, 0.4082, 0.02262, 0.4082, 0.0225, 0.4067, 0.02698, 0.4067, 0.02686, 0.4067, 0.02686, 0.4067, 0.02698, 0.4067, 0.02722, 0.4067, 0.0271, 0.4067, 0.0271, 0.4067, 0.02722, 0.4082, 0.02618, 0.4083, 0.02608, 0.4083, 0.02608, 0.4083, 0.02618, 0.4064, 0.02716, 0.4064, 0.02726, 0.4064, 0.02726, 0.4063, 0.02716, 0.4083, 0.02275, 0.4083, 0.02285, 0.4082, 0.02285, 0.4082, 0.02275, 0.4082, 0.02643, 0.4082, 0.02631, 0.4083, 0.02631, 0.4083, 0.02643, 0.4064, 0.02691, 0.4064, 0.02703, 0.4063, 0.02703, 0.4063, 0.02691, 0.4048, 0.0266, 0.4047, 0.0266, 0.4047, 0.02654, 0.4048, 0.02654, 0.4049, 0.02602, 0.405, 0.02611, 0.4049, 0.02615, 0.4049, 0.02607, 0.4046, 0.02656, 0.4045, 0.02647, 0.4045, 0.02643, 0.4046, 0.02651, 0.405, 0.02647, 0.4049, 0.02656, 0.4049, 0.02651, 0.4049, 0.02643, 0.4047, 0.02598, 0.4048, 0.02598, 0.4048, 0.02604, 0.4047, 0.02604, 0.4045, 0.02611, 0.4046, 0.02602, 0.4046, 0.02607, 0.4045, 0.02615, 0.405, 0.02623, 0.405, 0.02635, 0.405, 0.02634, 0.405, 0.02624, 0.4044, 0.02635, 0.4044, 0.02623, 0.4045, 0.02624, 0.4045, 0.02634, 0.4079, 0.02701, 0.4079, 0.02692, 0.408, 0.02696, 0.408, 0.02702, 0.4048, 0.02654, 0.4047, 0.02654, 0.4047, 0.02649, 0.4048, 0.02649, 0.4049, 0.02607, 0.4049, 0.02615, 0.4049, 0.02618, 0.4048, 0.02612, 0.4079, 0.0272, 0.4079, 0.02711, 0.408, 0.0271, 0.408, 0.02718, 0.4049, 0.02643, 0.4049, 0.02651, 0.4048, 0.02646, 0.4049, 0.0264, 0.4047, 0.02604, 0.4048, 0.02604, 0.4048, 0.02609, 0.4047, 0.02609, 0.4045, 0.02615, 0.4046, 0.02607, 0.4046, 0.02612, 0.4046, 0.02618, 0.405, 0.02624, 0.405, 0.02634, 0.4049, 0.02633, 0.4049, 0.02625, 0.4047, 0.02609, 0.4048, 0.02609, 0.4048, 0.02614, 0.4047, 0.02614, 0.4046, 0.02618, 0.4046, 0.02612, 0.4046, 0.02617, 0.4046, 0.02621, 0.4049, 0.02625, 0.4049, 0.02633, 0.4049, 0.02632, 0.4049, 0.02626, 0.4045, 0.02633, 0.4045, 0.02625, 0.4046, 0.02626, 0.4046, 0.02632, 0.4048, 0.02649, 0.4047, 0.02649, 0.4047, 0.02644, 0.4048, 0.02644, 0.4048, 0.02612, 0.4049, 0.02618, 0.4048, 0.02621, 0.4048, 0.02617, 0.4046, 0.02646, 0.4046, 0.0264, 0.4046, 0.02637, 0.4046, 0.02641, 0.4049, 0.0264, 0.4048, 0.02646, 0.4048, 0.02641, 0.4048, 0.02637, 0.4046, 0.02641, 0.4046, 0.02637, 0.4046, 0.02634, 0.4047, 0.02637, 0.4048, 0.02637, 0.4048, 0.02641, 0.4048, 0.02637, 0.4048, 0.02634, 0.4047, 0.02614, 0.4048, 0.02614, 0.4047, 0.02619, 0.4047, 0.02619, 0.4046, 0.02621, 0.4046, 0.02617, 0.4047, 0.02621, 0.4046, 0.02624, 0.4049, 0.02626, 0.4049, 0.02632, 0.4048, 0.02631, 0.4048, 0.02627, 0.4046, 0.02632, 0.4046, 0.02626, 0.4046, 0.02627, 0.4046, 0.02631, 0.4048, 0.02644, 0.4047, 0.02644, 0.4047, 0.02639, 0.4047, 0.02639, 0.4048, 0.02617, 0.4048, 0.02621, 0.4048, 0.02624, 0.4048, 0.02621, 0.4047, 0.0263, 0.4047, 0.02628, 0.4047, 0.02628, 0.4047, 0.0263, 0.4047, 0.02635, 0.4047, 0.02635, 0.4047, 0.02634, 0.4047, 0.02634, 0.4048, 0.02624, 0.4048, 0.02626, 0.4048, 0.02626, 0.4048, 0.02625, 0.4047, 0.02634, 0.4047, 0.02632, 0.4047, 0.02632, 0.4047, 0.02633, 0.4048, 0.02632, 0.4048, 0.02634, 0.4048, 0.02633, 0.4048, 0.02632, 0.4047, 0.02623, 0.4047, 0.02623, 0.4047, 0.02624, 0.4047, 0.02624, 0.4047, 0.02626, 0.4047, 0.02624, 0.4047, 0.02625, 0.4047, 0.02626, 0.4048, 0.02628, 0.4048, 0.0263, 0.4048, 0.0263, 0.4048, 0.02628, 0.7193, 0.01775, 0.7193, 0.01773, 0.7194, 0.01775, 0.7194, 0.01776, 0.7172, 0.01892, 0.7172, 0.0189, 0.7172, 0.0189, 0.7172, 0.01891, 0.7173, 0.01896, 0.7172, 0.01896, 0.7172, 0.01893, 0.7173, 0.01893, 0.7193, 0.01779, 0.7193, 0.01777, 0.7194, 0.01777, 0.7194, 0.01778, 0.7172, 0.01895, 0.7172, 0.01894, 0.7172, 0.01892, 0.7172, 0.01893, 0.7173, 0.01894, 0.7173, 0.01895, 0.7173, 0.01893, 0.7173, 0.01892, 0.7172, 0.01886, 0.7173, 0.01886, 0.7173, 0.01888, 0.7172, 0.01888, 0.7172, 0.01888, 0.7172, 0.01887, 0.7172, 0.01889, 0.7172, 0.01889, 0.7173, 0.01895, 0.7173, 0.01896, 0.7173, 0.01893, 0.7173, 0.01893, 0.4048, 0.02634, 0.4047, 0.02635, 0.4047, 0.02634, 0.4048, 0.02633, 0.4048, 0.02641, 0.4048, 0.02644, 0.4047, 0.02639, 0.4048, 0.02637, 0.4048, 0.02646, 0.4048, 0.02649, 0.4048, 0.02644, 0.4048, 0.02641, 0.4049, 0.02651, 0.4048, 0.02654, 0.4048, 0.02649, 0.4048, 0.02646, 0.4049, 0.02656, 0.4048, 0.0266, 0.4048, 0.02654, 0.4049, 0.02651, 0.4083, 0.02262, 0.4083, 0.02275, 0.4082, 0.02275, 0.4082, 0.02262, 0.4059, 0.0261, 0.4058, 0.02616, 0.4058, 0.02611, 0.4059, 0.02606, 0.407, 0.02707, 0.407, 0.02688, 0.4071, 0.02691, 0.4071, 0.02705, 0.406, 0.02625, 0.4058, 0.02633, 0.4058, 0.02628, 0.406, 0.0262, 0.4052, 0.02573, 0.4052, 0.02593, 0.405, 0.02593, 0.405, 0.02573, 0.4043, 0.02386, 0.404, 0.02386, 0.4042, 0.02376, 0.4044, 0.0238, 0.7172, 0.01896, 0.7172, 0.01895, 0.7172, 0.01893, 0.7172, 0.01893, 0.7193, 0.01777, 0.7193, 0.01775, 0.7194, 0.01776, 0.7194, 0.01777, 0.4048, 0.02626, 0.4048, 0.02628, 0.4048, 0.02628, 0.4048, 0.02626, 0.4047, 0.02635, 0.4047, 0.02634, 0.4047, 0.02633, 0.4047, 0.02634, 0.4048, 0.02621, 0.4049, 0.02626, 0.4048, 0.02627, 0.4048, 0.02624, 0.4047, 0.02644, 0.4046, 0.02641, 0.4047, 0.02637, 0.4047, 0.02639, 0.4047, 0.02649, 0.4046, 0.02646, 0.4046, 0.02641, 0.4047, 0.02644, 0.4049, 0.02618, 0.4049, 0.02625, 0.4049, 0.02626, 0.4048, 0.02621, 0.4049, 0.02615, 0.405, 0.02624, 0.4049, 0.02625, 0.4049, 0.02618, 0.4047, 0.02654, 0.4046, 0.02651, 0.4046, 0.02646, 0.4047, 0.02649, 0.405, 0.02611, 0.405, 0.02623, 0.405, 0.02624, 0.4049, 0.02615, 0.4047, 0.0266, 0.4046, 0.02656, 0.4046, 0.02651, 0.4047, 0.02654, 0.4064, 0.02681, 0.4064, 0.02691, 0.4063, 0.02691, 0.4064, 0.02681, 0.4082, 0.02631, 0.4082, 0.02618, 0.4083, 0.02618, 0.4083, 0.02631, 0.4056, 0.02616, 0.4055, 0.0261, 0.4055, 0.02606, 0.4056, 0.02611, 0.406, 0.02559, 0.4061, 0.02572, 0.406, 0.02573, 0.406, 0.02562, 0.4061, 0.02552, 0.4062, 0.0257, 0.4061, 0.02572, 0.406, 0.02559, 0.4034, 0.02717, 0.4034, 0.02701, 0.4036, 0.02696, 0.4036, 0.02708, 0.4056, 0.02633, 0.4054, 0.02625, 0.4054, 0.0262, 0.4056, 0.02627, 0.4062, 0.02549, 0.4062, 0.02569, 0.4062, 0.0257, 0.4061, 0.02552, 0.408, 0.02507, 0.408, 0.02525, 0.4079, 0.02525, 0.4079, 0.02507, 0.4067, 0.02341, 0.4067, 0.02317, 0.407, 0.02318, 0.407, 0.02342, 0.405, 0.02363, 0.405, 0.02343, 0.4052, 0.02336, 0.4052, 0.0236, 0.407, 0.02318, 0.407, 0.02294, 0.4075, 0.02323, 0.4075, 0.02332, 0.4067, 0.02403, 0.4067, 0.02415, 0.4065, 0.02417, 0.4064, 0.024, 0.4058, 0.02406, 0.4058, 0.02396, 0.406, 0.02408, 0.406, 0.02419, 0.406, 0.02419, 0.406, 0.02408, 0.4061, 0.02412, 0.4062, 0.02426, 0.4062, 0.02428, 0.4062, 0.02414, 0.4062, 0.02415, 0.4063, 0.0243, 0.4063, 0.02431, 0.4063, 0.02416, 0.4064, 0.02417, 0.4064, 0.02432, 0.4064, 0.02432, 0.4064, 0.02417, 0.4065, 0.02417, 0.4065, 0.02431, 0.407, 0.02342, 0.407, 0.02318, 0.4075, 0.02332, 0.4075, 0.02344, 0.4082, 0.02306, 0.4081, 0.02325, 0.4079, 0.02315, 0.4079, 0.02293, 0.4079, 0.02293, 0.4079, 0.02315, 0.4075, 0.02316, 0.4076, 0.02293, 0.4073, 0.02686, 0.4073, 0.02665, 0.4074, 0.02665, 0.4074, 0.02686, 0.4049, 0.02325, 0.405, 0.02323, 0.405, 0.02343, 0.4049, 0.02346, 0.4036, 0.02319, 0.4038, 0.02326, 0.4039, 0.02347, 0.4035, 0.02337, 0.7193, 0.0178, 0.7193, 0.01779, 0.7194, 0.01778, 0.7194, 0.01779, 0.7172, 0.01894, 0.7172, 0.01892, 0.7172, 0.01891, 0.7172, 0.01892, 0.4047, 0.02623, 0.4048, 0.02624, 0.4048, 0.02625, 0.4047, 0.02624, 0.4047, 0.02632, 0.4047, 0.0263, 0.4047, 0.0263, 0.4047, 0.02632, 0.4048, 0.02614, 0.4048, 0.02617, 0.4048, 0.02621, 0.4047, 0.02619, 0.4046, 0.02637, 0.4046, 0.02632, 0.4046, 0.02631, 0.4046, 0.02634, 0.4048, 0.02609, 0.4048, 0.02612, 0.4048, 0.02617, 0.4048, 0.02614, 0.4046, 0.0264, 0.4045, 0.02633, 0.4046, 0.02632, 0.4046, 0.02637, 0.4048, 0.02604, 0.4049, 0.02607, 0.4048, 0.02612, 0.4048, 0.02609, 0.4079, 0.02711, 0.4079, 0.02701, 0.408, 0.02702, 0.408, 0.0271, 0.4045, 0.02647, 0.4044, 0.02635, 0.4045, 0.02634, 0.4045, 0.02643, 0.4048, 0.02598, 0.4049, 0.02602, 0.4049, 0.02607, 0.4048, 0.02604, 0.4083, 0.02653, 0.4082, 0.02643, 0.4083, 0.02643, 0.4083, 0.02653, 0.4064, 0.02703, 0.4064, 0.02716, 0.4063, 0.02716, 0.4063, 0.02703, 0.4058, 0.02543, 0.4059, 0.02549, 0.4059, 0.02553, 0.4058, 0.02548, 0.4054, 0.026, 0.4053, 0.02587, 0.4054, 0.02586, 0.4054, 0.02597, 0.4058, 0.02532, 0.406, 0.02539, 0.4059, 0.02549, 0.4058, 0.02543, 0.4034, 0.02682, 0.4034, 0.02663, 0.4036, 0.02668, 0.4036, 0.02682, 0.4053, 0.0261, 0.4052, 0.0259, 0.4052, 0.02589, 0.4053, 0.02607, 0.4058, 0.02526, 0.406, 0.02535, 0.406, 0.02539, 0.4058, 0.02532, 0.4073, 0.02724, 0.4073, 0.02706, 0.4074, 0.02706, 0.4075, 0.02724, 0.4039, 0.02285, 0.404, 0.02288, 0.4039, 0.02306, 0.4038, 0.02301, 0.4047, 0.02287, 0.4049, 0.02293, 0.405, 0.02305, 0.4049, 0.02305, 0.408, 0.02253, 0.4079, 0.02271, 0.4076, 0.02272, 0.4076, 0.02254, 0.4082, 0.02273, 0.4082, 0.02288, 0.4079, 0.02271, 0.408, 0.02253, 0.4054, 0.02452, 0.4053, 0.02429, 0.4058, 0.02396, 0.4058, 0.02406, 0.4065, 0.02473, 0.4065, 0.02457, 0.4066, 0.02453, 0.4066, 0.02467, 0.4064, 0.02472, 0.4064, 0.02456, 0.4065, 0.02457, 0.4065, 0.02473, 0.4063, 0.02466, 0.4062, 0.02451, 0.4063, 0.02455, 0.4063, 0.0247, 0.4061, 0.02447, 0.4061, 0.02436, 0.4062, 0.02448, 0.4062, 0.02461, 0.4059, 0.02423, 0.4059, 0.02418, 0.4061, 0.02436, 0.4061, 0.02447, 0.4067, 0.02423, 0.4067, 0.02435, 0.4066, 0.02453, 0.4065, 0.02431, 0.4057, 0.02494, 0.4055, 0.02475, 0.4059, 0.02418, 0.4059, 0.02423, 0.405, 0.02323, 0.405, 0.02305, 0.4052, 0.02292, 0.4052, 0.02312, 0.4067, 0.02293, 0.4067, 0.02273, 0.407, 0.02273, 0.407, 0.02294, 0.408, 0.02546, 0.408, 0.02566, 0.4079, 0.02566, 0.4078, 0.02546, 0.4062, 0.02461, 0.4062, 0.02448, 0.4062, 0.02451, 0.4063, 0.02466, 0.4062, 0.02426, 0.4061, 0.02412, 0.4062, 0.02414, 0.4062, 0.02428, 0.7172, 0.0189, 0.7172, 0.01888, 0.7172, 0.01889, 0.7172, 0.0189, 0.4047, 0.02628, 0.4047, 0.02626, 0.4047, 0.02626, 0.4047, 0.02628, 0.4046, 0.02626, 0.4046, 0.02621, 0.4046, 0.02624, 0.4046, 0.02627, 0.4045, 0.02625, 0.4046, 0.02618, 0.4046, 0.02621, 0.4046, 0.02626, 0.4045, 0.02624, 0.4045, 0.02615, 0.4046, 0.02618, 0.4045, 0.02625, 0.4044, 0.02623, 0.4045, 0.02611, 0.4045, 0.02615, 0.4045, 0.02624, 0.4067, 0.02731, 0.4067, 0.02722, 0.4067, 0.02722, 0.4067, 0.02731, 0.4053, 0.02572, 0.4054, 0.02559, 0.4054, 0.02562, 0.4054, 0.02573, 0.4083, 0.02661, 0.4083, 0.02676, 0.4082, 0.02681, 0.4082, 0.0267, 0.4052, 0.02569, 0.4053, 0.02549, 0.4053, 0.02552, 0.4052, 0.0257, 0.4037, 0.02723, 0.4037, 0.02708, 0.4038, 0.02708, 0.4038, 0.02723, 0.4062, 0.02448, 0.4062, 0.02426, 0.4062, 0.02428, 0.4062, 0.02451, 0.4061, 0.02412, 0.4061, 0.02395, 0.4062, 0.02396, 0.4062, 0.02414, 0.4062, 0.02373, 0.4062, 0.02397, 0.4062, 0.02396, 0.4061, 0.02372, 0.407, 0.02294, 0.407, 0.02273, 0.4075, 0.02311, 0.4075, 0.02323, 0.4044, 0.02265, 0.4042, 0.02268, 0.4043, 0.02242, 0.4045, 0.0224, 0.4041, 0.02601, 0.4041, 0.02584, 0.4044, 0.02584, 0.4044, 0.02601, 0.4044, 0.02272, 0.4042, 0.02276, 0.4042, 0.02268, 0.4044, 0.02265, 0.7173, 0.01892, 0.7173, 0.01894, 0.7173, 0.01892, 0.7173, 0.01891, 0.4048, 0.0263, 0.4048, 0.02632, 0.4048, 0.02632, 0.4048, 0.0263, 0.4049, 0.02632, 0.4048, 0.02637, 0.4048, 0.02634, 0.4048, 0.02631, 0.4049, 0.02633, 0.4049, 0.0264, 0.4048, 0.02637, 0.4049, 0.02632, 0.405, 0.02634, 0.4049, 0.02643, 0.4049, 0.0264, 0.4049, 0.02633, 0.405, 0.02635, 0.405, 0.02647, 0.4049, 0.02643, 0.405, 0.02634, 0.4083, 0.0224, 0.4083, 0.0225, 0.4082, 0.0225, 0.4082, 0.0224, 0.4061, 0.02587, 0.406, 0.026, 0.406, 0.02597, 0.406, 0.02586, 0.4062, 0.02589, 0.4061, 0.02607, 0.406, 0.026, 0.4061, 0.02587, 0.4062, 0.0259, 0.4062, 0.0261, 0.4061, 0.02607, 0.4062, 0.02589, 0.4052, 0.02535, 0.4052, 0.02552, 0.405, 0.02552, 0.405, 0.02535, 0.4047, 0.02386, 0.4045, 0.02386, 0.4046, 0.02376, 0.4047, 0.02364, 0.4063, 0.0247, 0.4063, 0.02455, 0.4064, 0.02456, 0.4064, 0.02472, 0.4063, 0.0243, 0.4062, 0.02415, 0.4063, 0.02416, 0.4063, 0.02431, 0.7172, 0.01887, 0.7172, 0.01886, 0.7172, 0.01888, 0.7172, 0.01889, 0.4047, 0.02624, 0.4047, 0.02623, 0.4047, 0.02624, 0.4047, 0.02625, 0.4046, 0.02617, 0.4047, 0.02614, 0.4047, 0.02619, 0.4047, 0.02621, 0.4046, 0.02612, 0.4047, 0.02609, 0.4047, 0.02614, 0.4046, 0.02617, 0.4046, 0.02607, 0.4047, 0.02604, 0.4047, 0.02609, 0.4046, 0.02612, 0.4046, 0.02602, 0.4047, 0.02598, 0.4047, 0.02604, 0.4046, 0.02607, 0.4067, 0.0271, 0.4067, 0.02698, 0.4067, 0.02698, 0.4067, 0.0271, 0.4055, 0.02549, 0.4056, 0.02543, 0.4056, 0.02548, 0.4055, 0.02553, 0.4083, 0.02695, 0.4083, 0.02713, 0.4082, 0.02709, 0.4082, 0.02695, 0.4054, 0.02534, 0.4056, 0.02526, 0.4056, 0.02532, 0.4054, 0.02539, 0.4037, 0.02688, 0.4037, 0.02667, 0.4038, 0.02667, 0.4038, 0.02688, 0.4063, 0.02455, 0.4063, 0.0243, 0.4063, 0.02431, 0.4064, 0.02456, 0.4062, 0.02415, 0.4062, 0.02397, 0.4063, 0.02398, 0.4063, 0.02416, 0.4063, 0.02374, 0.4063, 0.02398, 0.4063, 0.02398, 0.4063, 0.02373, 0.4046, 0.02271, 0.4045, 0.02266, 0.4046, 0.02242, 0.4048, 0.02247, 0.4041, 0.0263, 0.4041, 0.02614, 0.4044, 0.02614, 0.4044, 0.0263, 0.4063, 0.02526, 0.4061, 0.02523, 0.4063, 0.02466, 0.4063, 0.0247, 0.4047, 0.02287, 0.4046, 0.02276, 0.4045, 0.02266, 0.4046, 0.02271, 0.4065, 0.02523, 0.4064, 0.02526, 0.4064, 0.02472, 0.4065, 0.02473, 0.7173, 0.01891, 0.7173, 0.01892, 0.7173, 0.01891, 0.7173, 0.01893, 0.7173, 0.01893, 0.7173, 0.01893, 0.7172, 0.01892, 0.7172, 0.01891, 0.7172, 0.01892, 0.7194, 0.01778, 0.7194, 0.01777, 0.7194, 0.01778, 0.7172, 0.01889, 0.7172, 0.01888, 0.7172, 0.01889, 0.7173, 0.01892, 0.7173, 0.01893, 0.7173, 0.01892, 0.7172, 0.01891, 0.7172, 0.0189, 0.7172, 0.01891, 0.7172, 0.01893, 0.7172, 0.01893, 0.7172, 0.01893, 0.7194, 0.01776, 0.7194, 0.01775, 0.7194, 0.01776, 0.7172, 0.0189, 0.7172, 0.01889, 0.7172, 0.0189, 0.7172, 0.01893, 0.7172, 0.01892, 0.7172, 0.01893, 0.7194, 0.01779, 0.7194, 0.01778, 0.7194, 0.01779, 0.7172, 0.01889, 0.7172, 0.01889, 0.7172, 0.01889, 0.7194, 0.01777, 0.7194, 0.01776, 0.7194, 0.01777, 0.7173, 0.01893, 0.7172, 0.01893, 0.7173, 0.01893, 0.7172, 0.01888, 0.7173, 0.01888, 0.7172, 0.01888, 0.4047, 0.02621, 0.4047, 0.02619, 0.4047, 0.02623, 0.4047, 0.02624, 0.4048, 0.02631, 0.4048, 0.02634, 0.4048, 0.02632, 0.4048, 0.0263, 0.4046, 0.02627, 0.4046, 0.02624, 0.4047, 0.02626, 0.4047, 0.02628, 0.4046, 0.02634, 0.4046, 0.02631, 0.4047, 0.0263, 0.4047, 0.02632, 0.4047, 0.02619, 0.4048, 0.02621, 0.4048, 0.02624, 0.4047, 0.02623, 0.4047, 0.02639, 0.4047, 0.02637, 0.4047, 0.02634, 0.4047, 0.02635, 0.4048, 0.02624, 0.4048, 0.02627, 0.4048, 0.02628, 0.4048, 0.02626, 0.4048, 0.02637, 0.4047, 0.02639, 0.4047, 0.02635, 0.4048, 0.02634, 0.4048, 0.02627, 0.4048, 0.02631, 0.4048, 0.0263, 0.4048, 0.02628, 0.4046, 0.02624, 0.4047, 0.02621, 0.4047, 0.02624, 0.4047, 0.02626, 0.4047, 0.02619, 0.4047, 0.02619, 0.4047, 0.02623, 0.4047, 0.02623, 0.4048, 0.02634, 0.4048, 0.02637, 0.4048, 0.02634, 0.4048, 0.02632, 0.4047, 0.02637, 0.4046, 0.02634, 0.4047, 0.02632, 0.4047, 0.02634, 0.4048, 0.02621, 0.4048, 0.02624, 0.4048, 0.02626, 0.4048, 0.02624, 0.4047, 0.02639, 0.4047, 0.02639, 0.4047, 0.02635, 0.4047, 0.02635, 0.4046, 0.02631, 0.4046, 0.02627, 0.4047, 0.02628, 0.4047, 0.0263])
me_plane_001.materials.append(mat_atlas_colors)
me_plane_001.use_remesh_fix_poles = True
me_plane_001.use_remesh_preserve_attributes = False
me_plane_001.update()
me_plane_001.normals_split_custom_set([tuple(v) for v in zip(*[iter([-4.268e-08, 0.9923, -0.1242, -4.432e-08, 0.9923, -0.1242, -1.212e-07, 0.9923, -0.1242, -1.349e-07, 0.9923, -0.1242, 4.822e-08, 0.9923, -0.1242, 5.971e-08, 0.9923, -0.1242, -4.432e-08, 0.9923, -0.1242, -4.268e-08, 0.9923, -0.1242, -2.611e-08, 0.9923, -0.1242, -2.064e-08, 0.9923, -0.1242, 4.337e-09, 0.9923, -0.1242, 4.968e-08, 0.9923, -0.1242, -6.143e-09, 0.9923, -0.1242, 1.361e-07, 0.9923, -0.1242, 1.047e-07, 0.9923, -0.1242, 1.088e-07, 0.9923, -0.1242, 4.968e-08, 0.9923, -0.1242, 4.337e-09, 0.9923, -0.1242, 4.509e-08, 0.9923, -0.1242, 9.184e-08, 0.9923, -0.1242, -9.33e-09, 0.9923, -0.1242, -3.957e-09, 0.9923, -0.1242, 8.871e-09, 0.9923, -0.1242, 3.165e-08, 0.9923, -0.1242, -1.069e-08, 0.9923, -0.1242, -0.01861, 0.9898, -0.1412, -0.005901, 0.9916, -0.1296, -3.315e-08, 0.9923, -0.1242, 1.172e-07, 0.9923, -0.1242, 8.294e-08, 0.9923, -0.1242, 1.003e-07, 0.9923, -0.1242, 1.315e-07, 0.9923, -0.1242, -4.489e-08, 0.9923, -0.1242, -1.212e-07, 0.9923, -0.1242, -4.432e-08, 0.9923, -0.1242, 3.057e-08, 0.9923, -0.1242, 0.3827, 0.1147, 0.9167, 0.7071, 0.0878, 0.7016, 0.7071, 0.0878, 0.7016, 0.3827, 0.1147, 0.9167, -0.3827, -0.1147, -0.9167, -0.7071, -0.0878, -0.7016, -0.7071, -0.0878, -0.7016, -0.3827, -0.1147, -0.9167, -0.03361, 0.9874, -0.1549, -0.005901, 0.9916, -0.1296, -0.01861, 0.9898, -0.1412, -0.01087, 0.9909, -0.1341, -0.186, -0.8273, -0.5301, -0.1085, -0.8363, -0.5374, -0.1085, -0.8363, -0.5374, -0.1923, -0.8289, -0.5253, -0.9692, 0.0306, 0.2445, -0.9993, 0.0045, 0.03596, -0.9993, 0.0045, 0.03596, -0.9692, 0.0306, 0.2445, -0.7441, 0.08296, 0.6629, -0.8769, 0.05967, 0.4769, -0.8769, 0.05967, 0.4769, -0.7441, 0.08296, 0.6629, -0.3388, -0.1168, -0.9336, -0.2281, -0.1209, -0.9661, -0.2281, -0.1209, -0.9661, -0.3388, -0.1168, -0.9336, -0.9909, -0.01674, -0.1337, -0.9485, -0.03933, -0.3143, -0.9485, -0.03932, -0.3142, -0.9909, -0.01672, -0.1336, -0.3584, 0.1159, 0.9264, -0.5815, 0.101, 0.8073, -0.5814, 0.101, 0.8073, -0.3584, 0.1159, 0.9264, -0.5815, 0.101, 0.8073, -0.7441, 0.08296, 0.6629, -0.7441, 0.08296, 0.6629, -0.5814, 0.101, 0.8073, -0.4894, -0.1083, -0.8653, -0.3388, -0.1168, -0.9336, -0.3388, -0.1168, -0.9336, -0.4894, -0.1083, -0.8653, -0.9485, -0.03933, -0.3143, -0.82, -0.07107, -0.5679, -0.82, -0.07107, -0.5679, -0.9485, -0.03932, -0.3142, 0.0, 0.1242, 0.9923, 0.0, 0.1242, 0.9923, 0.0, 0.1242, 0.9923, 0.0, 0.1242, 0.9923, -0.82, -0.07107, -0.5679, -0.6265, -0.09678, -0.7734, -0.6265, -0.09678, -0.7734, -0.82, -0.07107, -0.5679, -0.4644, 0.6846, 0.5619, -0.5995, 0.6746, 0.4307, -0.5956, 0.6735, 0.4378, -0.4498, 0.6795, 0.5796, -0.7683, 0.6275, 0.1263, -0.809, 0.5862, -0.04379, -0.8095, 0.585, -0.05017, -0.7685, 0.6273, 0.1259, -0.7733, 0.5188, -0.3645, -0.6521, 0.4913, -0.5773, -0.6593, 0.4783, -0.5801, -0.7774, 0.5166, -0.3588, -0.2786, 0.444, -0.8516, -0.1881, 0.4489, -0.8736, -0.1881, 0.4489, -0.8736, -0.269, 0.443, -0.8552, 0.009273, 0.6728, 0.7398, 0.003314, 0.6716, 0.7409, 0.002875, 0.6715, 0.741, 0.009273, 0.6728, 0.7398, -0.5995, 0.6746, 0.4307, -0.6894, 0.6616, 0.2951, -0.6865, 0.6624, 0.2998, -0.5956, 0.6735, 0.4378, -0.4043, 0.4217, -0.8116, -0.2786, 0.444, -0.8516, -0.269, 0.443, -0.8552, -0.3989, 0.4189, -0.8157, -0.8132, 0.5534, -0.1801, -0.7733, 0.5188, -0.3645, -0.7774, 0.5166, -0.3588, -0.8131, 0.5536, -0.1798, -0.268, 0.6895, 0.6729, -0.4644, 0.6846, 0.5619, -0.4498, 0.6795, 0.5796, -0.2618, 0.6816, 0.6833, -0.6521, 0.4913, -0.5773, -0.5248, 0.4413, -0.7279, -0.5277, 0.44, -0.7266, -0.6593, 0.4783, -0.5801, -0.647, -0.7391, 0.1873, -0.6388, -0.7673, 0.05679, -0.6374, -0.7681, 0.06114, -0.6466, -0.7397, 0.1865, -0.416, -0.6844, 0.5989, -0.6032, -0.7066, 0.3699, -0.6049, -0.7078, 0.3647, -0.4215, -0.6859, 0.5932, -0.1444, -0.7051, 0.6942, -0.2609, -0.6856, 0.6796, -0.2702, -0.6917, 0.6698, -0.1448, -0.7089, 0.6903, -0.2609, -0.6856, 0.6796, -0.416, -0.6844, 0.5989, -0.4215, -0.6859, 0.5932, -0.2702, -0.6917, 0.6698, -0.541, -0.822, -0.1777, -0.4538, -0.8352, -0.3106, -0.4498, -0.8332, -0.3216, -0.5417, -0.8222, -0.1751, -0.3094, -0.807, -0.503, -0.186, -0.8273, -0.5301, -0.1923, -0.8289, -0.5253, -0.3118, -0.8092, -0.498, -0.4538, -0.8352, -0.3106, -0.3959, -0.825, -0.4033, -0.391, -0.8135, -0.4306, -0.4498, -0.8332, -0.3216, -0.6089, -0.7917, -0.04954, -0.541, -0.822, -0.1777, -0.5417, -0.8222, -0.1751, -0.6082, -0.7921, -0.05277, 1.011e-07, -0.9923, 0.1242, -2.668e-07, -0.9923, 0.1242, -1.172e-07, -0.9923, 0.1242, 1.733e-07, -0.9923, 0.1242, -2.026e-07, -0.9923, 0.1242, 1.673e-08, -0.9923, 0.1242, -8.267e-09, -0.9923, 0.1242, -2.428e-07, -0.9923, 0.1242, 8.53e-08, -0.9923, 0.1242, -2.111e-08, -0.9923, 0.1242, -8.278e-08, -0.9923, 0.1242, 3.84e-08, -0.9923, 0.1242, 7.03e-08, -0.9923, 0.1242, -6.494e-08, -0.9923, 0.1242, -2.668e-07, -0.9923, 0.1242, 1.011e-07, -0.9923, 0.1242, -5.43e-08, -0.9923, 0.1242, 0.0, -0.9923, 0.1242, -1.809e-07, -0.9923, 0.1242, -6.513e-08, -0.9923, 0.1242, -2.428e-07, -0.9923, 0.1242, -8.267e-09, -0.9923, 0.1242, 1.017e-08, -0.9923, 0.1242, -8.684e-08, -0.9923, 0.1242, 2.802e-08, -0.9923, 0.1242, 1.017e-08, -0.9923, 0.1242, -8.267e-09, -0.9923, 0.1242, 4.625e-08, -0.9923, 0.1242, 1.453e-08, -0.9923, 0.1242, -2.111e-08, -0.9923, 0.1242, 1.017e-08, -0.9923, 0.1242, 2.802e-08, -0.9923, 0.1242, 7.333e-08, -0.9923, 0.1242, -1.417e-08, -0.9923, 0.1242, -6.494e-08, -0.9923, 0.1242, 7.03e-08, -0.9923, 0.1242, 1.31e-07, -0.9923, 0.1242, -1.417e-08, -0.9923, 0.1242, -8.278e-08, -0.9923, 0.1242, 3.274e-08, -0.9923, 0.1242, -8.657e-08, -0.9923, 0.1242, -2.668e-07, -0.9923, 0.1242, -6.494e-08, -0.9923, 0.1242, 1.023e-07, -0.9923, 0.1242, -4.748e-07, -0.9923, 0.1242, -1.172e-07, -0.9923, 0.1242, -2.668e-07, -0.9923, 0.1242, -8.657e-08, -0.9923, 0.1242, 2.355e-07, -0.9923, 0.1242, 2.444e-07, -0.9923, 0.1242, 2.492e-07, -0.9923, 0.1242, -3.87e-07, -0.9923, 0.1242, -3.87e-07, -0.9923, 0.1242, 2.492e-07, -0.9923, 0.1242, 1.759e-07, -0.9923, 0.1242, -3.638e-08, -0.9923, 0.1242, 6.371e-08, -0.9923, 0.1242, 2.272e-07, -0.9923, 0.1242, 1.122e-07, -0.9923, 0.1242, 4.385e-09, -0.9923, 0.1242, 4.742e-09, -0.9923, 0.1242, 5.577e-08, -0.9923, 0.1242, -4.391e-08, -0.9923, 0.1242, -9.01e-08, -0.9923, 0.1242, -9.01e-08, -0.9923, 0.1242, -4.391e-08, -0.9923, 0.1242, -7.58e-08, -0.9923, 0.1242, -6.513e-08, -0.9923, 0.1242, 1.334e-07, -0.9923, 0.1242, -2.206e-08, -0.9923, 0.1242, -7.58e-08, -0.9923, 0.1242, 4.625e-08, -0.9923, 0.1242, 0.0, -0.7046, 0.7096, 0.0, -0.7046, 0.7096, 0.0, -0.7046, 0.7096, 0.0, -0.7046, 0.7096, -0.3564, -0.8028, -0.478, -0.3472, -0.8018, -0.4863, -0.3523, -0.8037, -0.4795, -0.3659, -0.8041, -0.4685, -0.02695, 0.674, 0.7382, -0.1176, 0.6835, 0.7204, -0.1106, 0.6744, 0.73, -0.03366, 0.6716, 0.7401, -0.4776, 0.4049, -0.7797, -0.4512, 0.4025, -0.7965, -0.4452, 0.3969, -0.8027, -0.47, 0.4021, -0.7858, -0.5393, -0.1046, -0.8356, -0.5277, -0.1055, -0.8429, -0.5277, -0.1055, -0.8429, -0.5393, -0.1046, -0.8356, -0.04406, 0.124, 0.9913, -0.1515, 0.1227, 0.9808, -0.1515, 0.1227, 0.9808, -0.04406, 0.124, 0.9913, 0.9239, 0.04752, 0.3797, 1.0, 2.297e-08, 2.805e-07, 1.0, 4.836e-09, 1.451e-07, 0.9239, 0.04752, 0.3797, 0.9239, -0.04752, -0.3797, 0.7071, -0.0878, -0.7016, 0.7071, -0.0878, -0.7016, 0.9239, -0.04752, -0.3797, 8.597e-08, 0.9923, -0.1242, 7.944e-08, 0.9923, -0.1242, 3.403e-08, 0.9923, -0.1242, 2.386e-08, 0.9923, -0.1242, -1.487e-07, 0.9923, -0.1242, -1.547e-07, 0.9923, -0.1242, -4.831e-08, 0.9923, -0.1242, -5.475e-08, 0.9923, -0.1242, -0.9239, -0.04752, -0.3797, -1.0, -6.19e-07, 0.0, -1.0, -6.505e-07, -2.612e-07, -0.9239, -0.04752, -0.3797, -0.3827, 0.1147, 0.9167, -6.771e-08, 0.1242, 0.9923, -3.966e-07, 0.1242, 0.9923, -0.3827, 0.1147, 0.9167, 0.3827, -0.1147, -0.9167, 2.128e-07, -0.1242, -0.9923, 1.064e-07, -0.1242, -0.9923, 0.3827, -0.1147, -0.9167, -0.9239, 0.04751, 0.3797, -0.7071, 0.0878, 0.7016, -0.7071, 0.0878, 0.7016, -0.9239, 0.04751, 0.3797, 4.859e-13, 0.9923, -0.1242, -8.318e-08, 0.9923, -0.1242, -8.318e-08, 0.9923, -0.1242, -3.538e-13, 0.9923, -0.1242, -5.719e-08, 0.9923, -0.1242, -2.599e-09, 0.9923, -0.1242, -2.599e-09, 0.9923, -0.1242, -5.719e-08, 0.9923, -0.1242, -7.798e-09, 0.9923, -0.1242, -1.144e-07, 0.9923, -0.1242, -1.144e-07, 0.9923, -0.1242, -7.798e-09, 0.9923, -0.1242, -4.159e-08, 0.9923, -0.1242, -3.119e-08, 0.9923, -0.1242, -3.119e-08, 0.9923, -0.1242, -4.159e-08, 0.9923, -0.1242, -2.08e-07, 0.9923, -0.1242, -4.159e-08, 0.9923, -0.1242, -4.159e-08, 0.9923, -0.1242, -2.08e-07, 0.9923, -0.1242, 8.318e-08, 0.9923, -0.1242, -1.248e-07, 0.9923, -0.1242, -1.248e-07, 0.9923, -0.1242, 8.318e-08, 0.9923, -0.1242, 0.0, 0.9923, -0.1242, 0.0, 0.9923, -0.1242, 0.0, 0.9923, -0.1242, 0.0, 0.9923, -0.1242, 4.159e-08, 0.9923, -0.1242, 2.08e-07, 0.9923, -0.1242, 2.08e-07, 0.9923, -0.1242, 4.159e-08, 0.9923, -0.1242, -0.2776, 0.5998, -0.7504, -0.5129, 0.6194, -0.5944, -0.5129, 0.6194, -0.5944, -0.2776, 0.5998, -0.7504, 0.6702, 0.6486, -0.3609, 0.5129, 0.6194, -0.5944, 0.5129, 0.6194, -0.5944, 0.6702, 0.6486, -0.3609, -0.2776, 0.7662, 0.5795, 9.959e-08, 0.7731, 0.6343, -3.09e-08, 0.7731, 0.6343, -0.2776, 0.7662, 0.5795, 0.2776, 0.5998, -0.7504, -7.863e-08, 0.593, -0.8052, 6.621e-08, 0.593, -0.8052, 0.2776, 0.5998, -0.7504, 0.6702, 0.7175, 0.19, 0.7254, 0.683, -0.08547, 0.7254, 0.683, -0.08547, 0.6702, 0.7175, 0.19, -0.6702, 0.7175, 0.19, -0.5129, 0.7467, 0.4235, -0.5129, 0.7467, 0.4235, -0.6702, 0.7175, 0.19, -0.6702, 0.6486, -0.3609, -0.7254, 0.683, -0.08547, -0.7254, 0.683, -0.08547, -0.6702, 0.6486, -0.3609, 0.2776, 0.7662, 0.5795, 0.5129, 0.7467, 0.4235, 0.5129, 0.7467, 0.4235, 0.2776, 0.7662, 0.5795, 1.345e-07, 0.9923, -0.1242, 6.725e-08, 0.9923, -0.1242, 6.725e-08, 0.9923, -0.1242, 1.345e-07, 0.9923, -0.1242, -8.406e-09, 0.9923, -0.1242, 1.681e-08, 0.9923, -0.1242, 1.681e-08, 0.9923, -0.1242, -8.406e-09, 0.9923, -0.1242, -5.044e-08, 0.9923, -0.1242, 6.725e-08, 0.9923, -0.1242, 6.725e-08, 0.9923, -0.1242, -5.044e-08, 0.9923, -0.1242, 0.0, 0.9923, -0.1242, 6.725e-08, 0.9923, -0.1242, 6.725e-08, 0.9923, -0.1242, 0.0, 0.9923, -0.1242, -8.406e-09, 0.9923, -0.1242, -1.681e-08, 0.9923, -0.1242, -1.681e-08, 0.9923, -0.1242, -8.406e-09, 0.9923, -0.1242, 5.044e-08, 0.9923, -0.1242, -6.725e-08, 0.9923, -0.1242, -6.725e-08, 0.9923, -0.1242, 5.044e-08, 0.9923, -0.1242, -6.725e-08, 0.9923, -0.1242, -6.725e-08, 0.9923, -0.1242, -6.725e-08, 0.9923, -0.1242, -6.725e-08, 0.9923, -0.1242, 3.362e-08, 0.9923, -0.1242, 1.681e-08, 0.9923, -0.1242, 1.681e-08, 0.9923, -0.1242, 3.362e-08, 0.9923, -0.1242, -0.9239, -0.04752, -0.3797, -1.0, -2.418e-09, -1.451e-07, -1.0, 3.627e-09, -9.672e-08, -0.9239, -0.04752, -0.3797, 0.9239, -0.04752, -0.3797, 0.7071, -0.0878, -0.7016, 0.7071, -0.0878, -0.7016, 0.9239, -0.04752, -0.3797, 0.9239, 0.04752, 0.3797, 1.0, 9.672e-09, 6.771e-08, 1.0, 1.572e-08, 1.161e-07, 0.9239, 0.04752, 0.3797, -0.3827, -0.1147, -0.9167, -0.7071, -0.0878, -0.7016, -0.7071, -0.0878, -0.7016, -0.3827, -0.1147, -0.9167, 0.3827, 0.1147, 0.9167, 0.7071, 0.0878, 0.7016, 0.7071, 0.0878, 0.7016, 0.3827, 0.1147, 0.9167, -0.9239, 0.04752, 0.3797, -0.7071, 0.0878, 0.7016, -0.7071, 0.0878, 0.7016, -0.9239, 0.04752, 0.3797, 0.3827, -0.1147, -0.9167, -1.934e-08, -0.1242, -0.9923, -2.902e-08, -0.1242, -0.9923, 0.3827, -0.1147, -0.9167, -0.3827, 0.1147, 0.9167, -2.515e-07, 0.1242, 0.9923, -2.418e-07, 0.1242, 0.9923, -0.3827, 0.1147, 0.9167, 0.2541, 0.9409, -0.2238, 0.1945, 0.9298, -0.3124, 0.318, 0.8468, -0.4264, 0.4154, 0.8649, -0.2816, -0.1053, 0.9855, 0.1328, -4.859e-08, 0.9881, 0.1536, 5.969e-07, 0.9421, 0.3353, -0.1721, 0.9379, 0.3013, 0.1053, 0.9224, -0.3715, 2.213e-07, 0.9198, -0.3923, -4.414e-07, 0.8305, -0.557, 0.1721, 0.8347, -0.5231, 0.2541, 0.9671, -0.01493, 0.2751, 0.954, -0.1194, 0.4497, 0.8863, -0.1109, 0.4154, 0.9077, 0.05982, -0.2541, 0.9671, -0.01493, -0.1945, 0.9781, 0.07362, -0.3179, 0.9258, 0.2046, -0.4154, 0.9077, 0.05982, -0.2541, 0.9409, -0.2238, -0.2751, 0.954, -0.1194, -0.4496, 0.8863, -0.1109, -0.4154, 0.8649, -0.2816, 0.1053, 0.9855, 0.1328, 0.1945, 0.9781, 0.07362, 0.3179, 0.9258, 0.2046, 0.1721, 0.9379, 0.3013, -0.1053, 0.9224, -0.3715, -0.1945, 0.9298, -0.3124, -0.3179, 0.8468, -0.4264, -0.1721, 0.8347, -0.5231, -0.1721, 0.8347, -0.5231, -0.3179, 0.8468, -0.4264, -0.4441, 0.717, -0.5373, -0.2403, 0.7001, -0.6724, 0.4154, 0.8649, -0.2816, 0.318, 0.8468, -0.4264, 0.4441, 0.717, -0.5373, 0.5802, 0.7423, -0.3351, -0.1721, 0.9379, 0.3013, 5.969e-07, 0.9421, 0.3353, 1.656e-07, 0.8501, 0.5266, -0.2403, 0.8442, 0.4791, 0.1721, 0.8347, -0.5231, -4.414e-07, 0.8305, -0.557, 3.747e-07, 0.6942, -0.7198, 0.2403, 0.7001, -0.6724, 0.4154, 0.9077, 0.05982, 0.4497, 0.8863, -0.1109, 0.628, 0.7722, -0.09662, 0.5802, 0.802, 0.1419, -0.4154, 0.9077, 0.05982, -0.3179, 0.9258, 0.2046, -0.4441, 0.8273, 0.344, -0.5802, 0.802, 0.1419, -0.4154, 0.8649, -0.2816, -0.4496, 0.8863, -0.1109, -0.628, 0.7722, -0.09662, -0.5802, 0.7423, -0.3351, 0.1721, 0.9379, 0.3013, 0.3179, 0.9258, 0.2046, 0.4441, 0.8273, 0.344, 0.2403, 0.8442, 0.4791, -2.862e-08, 0.9923, -0.1242, -2.862e-08, 0.9923, -0.1242, 0.07655, 0.9769, -0.1994, 0.1, 0.9813, -0.1645, 5.724e-08, 0.9923, -0.1242, 5.724e-08, 0.9923, -0.1242, 0.1083, 0.9864, -0.1234, 0.1, 0.9916, -0.08233, -1.431e-08, 0.9923, -0.1242, 5.724e-08, 0.9923, -0.1242, -0.07655, 0.9769, -0.1994, -0.04143, 0.974, -0.2227, -5.724e-08, 0.9923, -0.1242, 2.862e-08, 0.9923, -0.1242, 0.07655, 0.9959, -0.04748, 0.04142, 0.9988, -0.02419, -1.145e-07, 0.9923, -0.1242, -1.145e-07, 0.9923, -0.1242, -0.07655, 0.9959, -0.04748, -0.1, 0.9916, -0.08233, 1.431e-08, 0.9923, -0.1242, 9.047e-15, 0.9923, -0.1242, 5.504e-07, 0.973, -0.2309, 0.04143, 0.974, -0.2227, -2.862e-08, 0.9923, -0.1242, -5.724e-08, 0.9923, -0.1242, -4.519e-07, 0.9999, -0.01601, -0.04143, 0.9988, -0.02419, 1.145e-07, 0.9923, -0.1242, -7.238e-14, 0.9923, -0.1242, -0.1083, 0.9864, -0.1234, -0.1, 0.9813, -0.1645, -0.04143, 0.9988, -0.02419, -4.519e-07, 0.9999, -0.01601, -1.745e-05, 0.972, 0.2352, -0.1355, 0.9686, 0.2085, -0.1, 0.9813, -0.1645, -0.1083, 0.9864, -0.1234, -0.354, 0.928, -0.1161, -0.3271, 0.9112, -0.2506, 0.1, 0.9813, -0.1645, 0.07655, 0.9769, -0.1994, 0.2504, 0.8969, -0.3645, 0.3271, 0.9112, -0.2506, 0.1, 0.9916, -0.08233, 0.1083, 0.9864, -0.1234, 0.3541, 0.928, -0.1161, 0.3271, 0.9448, 0.01832, -0.04143, 0.974, -0.2227, -0.07655, 0.9769, -0.1994, -0.2503, 0.8969, -0.3645, -0.1355, 0.8874, -0.4407, 0.04142, 0.9988, -0.02419, 0.07655, 0.9959, -0.04748, 0.2503, 0.9591, 0.1323, 0.1355, 0.9686, 0.2084, -0.1, 0.9916, -0.08233, -0.07655, 0.9959, -0.04748, -0.2504, 0.9591, 0.1323, -0.3271, 0.9448, 0.01834, 0.04143, 0.974, -0.2227, 5.504e-07, 0.973, -0.2309, 1.698e-05, 0.884, -0.4674, 0.1355, 0.8874, -0.4407, 0.1776, 0.9313, 0.3179, 0.333, 0.9155, 0.2257, 0.1914, 0.979, 0.07041, 0.1036, 0.9863, 0.1286, -0.4311, 0.8998, 0.06642, -0.3376, 0.9149, 0.2211, -0.1914, 0.979, 0.07041, -0.2501, 0.9681, -0.01673, 0.1793, 0.8244, -0.5369, 0.003277, 0.8147, -0.5799, -2.113e-07, 0.9216, -0.3881, 0.1036, 0.9242, -0.3677, -0.1793, 0.9312, 0.3173, -0.003279, 0.9325, 0.3612, -1.082e-06, 0.9888, 0.1491, -0.1036, 0.9863, 0.1286, -0.4304, 0.8555, -0.2877, -0.4742, 0.8732, -0.1126, -0.2707, 0.9552, -0.1195, -0.2501, 0.9423, -0.2223, 0.4311, 0.8557, -0.2861, 0.3376, 0.8323, -0.4397, 0.1914, 0.9314, -0.3095, 0.2501, 0.9423, -0.2223, 0.4304, 0.9001, 0.06802, 0.4742, 0.874, -0.1061, 0.2707, 0.9552, -0.1195, 0.2501, 0.9681, -0.01673, -0.1776, 0.8243, -0.5376, -0.333, 0.8317, -0.4443, -0.1914, 0.9314, -0.3095, -0.1036, 0.9242, -0.3677, -0.1036, 0.9242, -0.3677, -0.1914, 0.9314, -0.3095, -1.641e-07, 0.9923, -0.1242, -9.417e-07, 0.9923, -0.1242, 0.1036, 0.9863, 0.1286, 0.1914, 0.979, 0.07041, -5.32e-07, 0.9923, -0.1242, -1.528e-07, 0.9923, -0.1242, -0.2501, 0.9681, -0.01673, -0.1914, 0.979, 0.07041, 2.875e-07, 0.9923, -0.1242, -2.654e-07, 0.9923, -0.1242, 0.1036, 0.9242, -0.3677, -2.113e-07, 0.9216, -0.3881, -8.171e-07, 0.9923, -0.1242, 2.061e-07, 0.9923, -0.1242, -0.1036, 0.9863, 0.1286, -1.082e-06, 0.9888, 0.1491, 1.629e-07, 0.9923, -0.1242, 2.342e-07, 0.9923, -0.1242, -0.2501, 0.9423, -0.2223, -0.2707, 0.9552, -0.1195, -2.463e-07, 0.9923, -0.1242, 6.105e-08, 0.9923, -0.1242, 0.2501, 0.9423, -0.2223, 0.1914, 0.9314, -0.3095, 1.234e-07, 0.9923, -0.1242, -1.839e-07, 0.9923, -0.1242, 0.2501, 0.9681, -0.01673, 0.2707, 0.9552, -0.1195, 1.228e-07, 0.9923, -0.1242, -2.043e-08, 0.9923, -0.1242, -0.2707, 0.9552, -0.1195, -0.2501, 0.9681, -0.01673, -2.654e-07, 0.9923, -0.1242, -2.463e-07, 0.9923, -0.1242, -0.4742, 0.8732, -0.1126, -0.4311, 0.8998, 0.06642, -0.2501, 0.9681, -0.01673, -0.2707, 0.9552, -0.1195, -0.1083, 0.9864, -0.1234, -0.1, 0.9916, -0.08233, -0.3271, 0.9448, 0.01834, -0.354, 0.928, -0.1161, -7.238e-14, 0.9923, -0.1242, -1.145e-07, 0.9923, -0.1242, -0.1, 0.9916, -0.08233, -0.1083, 0.9864, -0.1234, 0.4497, 0.8863, -0.1109, 0.4154, 0.8649, -0.2816, 0.5802, 0.7423, -0.3351, 0.628, 0.7722, -0.09662, 0.2751, 0.954, -0.1194, 0.2541, 0.9409, -0.2238, 0.4154, 0.8649, -0.2816, 0.4497, 0.8863, -0.1109, -1.0, -2.418e-09, -1.451e-07, -0.9239, 0.04752, 0.3797, -0.9239, 0.04752, 0.3797, -1.0, 3.627e-09, -9.672e-08, -6.725e-08, 0.9923, -0.1242, 0.0, 0.9923, -0.1242, 0.0, 0.9923, -0.1242, -6.725e-08, 0.9923, -0.1242, 0.7254, 0.683, -0.08547, 0.6702, 0.6486, -0.3609, 0.6702, 0.6486, -0.3609, 0.7254, 0.683, -0.08547, -4.159e-08, 0.9923, -0.1242, 4.859e-13, 0.9923, -0.1242, -3.538e-13, 0.9923, -0.1242, -4.159e-08, 0.9923, -0.1242, -1.0, -6.19e-07, 0.0, -0.9239, 0.04751, 0.3797, -0.9239, 0.04751, 0.3797, -1.0, -6.505e-07, -2.612e-07, 8.294e-08, 0.9923, -0.1242, -4.489e-08, 0.9923, -0.1242, 3.057e-08, 0.9923, -0.1242, 1.003e-07, 0.9923, -0.1242, -0.1914, 0.979, 0.07041, -0.1036, 0.9863, 0.1286, 2.342e-07, 0.9923, -0.1242, 2.875e-07, 0.9923, -0.1242, -2.113e-07, 0.9216, -0.3881, -0.1036, 0.9242, -0.3677, -9.417e-07, 0.9923, -0.1242, -8.171e-07, 0.9923, -0.1242, 0.003277, 0.8147, -0.5799, -0.1776, 0.8243, -0.5376, -0.1036, 0.9242, -0.3677, -2.113e-07, 0.9216, -0.3881, -0.3376, 0.9149, 0.2211, -0.1793, 0.9312, 0.3173, -0.1036, 0.9863, 0.1286, -0.1914, 0.979, 0.07041, 5.504e-07, 0.973, -0.2309, -0.04143, 0.974, -0.2227, -0.1355, 0.8874, -0.4407, 1.698e-05, 0.884, -0.4674, -0.07655, 0.9959, -0.04748, -0.04143, 0.9988, -0.02419, -0.1355, 0.9686, 0.2085, -0.2504, 0.9591, 0.1323, -1.145e-07, 0.9923, -0.1242, -2.862e-08, 0.9923, -0.1242, -0.04143, 0.9988, -0.02419, -0.07655, 0.9959, -0.04748, 9.047e-15, 0.9923, -0.1242, -1.431e-08, 0.9923, -0.1242, -0.04143, 0.974, -0.2227, 5.504e-07, 0.973, -0.2309, 5.969e-07, 0.9421, 0.3353, 0.1721, 0.9379, 0.3013, 0.2403, 0.8442, 0.4791, 1.656e-07, 0.8501, 0.5266, 0.318, 0.8468, -0.4264, 0.1721, 0.8347, -0.5231, 0.2403, 0.7001, -0.6724, 0.4441, 0.717, -0.5373, -4.859e-08, 0.9881, 0.1536, 0.1053, 0.9855, 0.1328, 0.1721, 0.9379, 0.3013, 5.969e-07, 0.9421, 0.3353, 0.1945, 0.9298, -0.3124, 0.1053, 0.9224, -0.3715, 0.1721, 0.8347, -0.5231, 0.318, 0.8468, -0.4264, -0.7071, 0.0878, 0.7016, -0.3827, 0.1147, 0.9167, -0.3827, 0.1147, 0.9167, -0.7071, 0.0878, 0.7016, -1.934e-08, -0.1242, -0.9923, -0.3827, -0.1147, -0.9167, -0.3827, -0.1147, -0.9167, -2.902e-08, -0.1242, -0.9923, 6.725e-08, 0.9923, -0.1242, 5.044e-08, 0.9923, -0.1242, 5.044e-08, 0.9923, -0.1242, 6.725e-08, 0.9923, -0.1242, -1.681e-08, 0.9923, -0.1242, -8.406e-09, 0.9923, -0.1242, -8.406e-09, 0.9923, -0.1242, -1.681e-08, 0.9923, -0.1242, 9.959e-08, 0.7731, 0.6343, 0.2776, 0.7662, 0.5795, 0.2776, 0.7662, 0.5795, -3.09e-08, 0.7731, 0.6343, 0.5129, 0.6194, -0.5944, 0.2776, 0.5998, -0.7504, 0.2776, 0.5998, -0.7504, 0.5129, 0.6194, -0.5944, -8.318e-08, 0.9923, -0.1242, 0.0, 0.9923, -0.1242, 0.0, 0.9923, -0.1242, -8.318e-08, 0.9923, -0.1242, -2.599e-09, 0.9923, -0.1242, -7.798e-09, 0.9923, -0.1242, -7.798e-09, 0.9923, -0.1242, -2.599e-09, 0.9923, -0.1242, -0.7071, 0.0878, 0.7016, -0.3827, 0.1147, 0.9167, -0.3827, 0.1147, 0.9167, -0.7071, 0.0878, 0.7016, 0.0, 0.1242, 0.9923, -0.04406, 0.124, 0.9913, -0.04406, 0.124, 0.9913, 0.0, 0.1242, 0.9923, 0.003314, 0.6716, 0.7409, -0.02695, 0.674, 0.7382, -0.03366, 0.6716, 0.7401, 0.002875, 0.6715, 0.741, -0.02196, -0.7058, 0.7081, -0.0599, -0.7026, 0.7091, -0.06612, -0.7069, 0.7042, -0.01656, -0.7055, 0.7085, 1.673e-08, -0.9923, 0.1242, 1.334e-07, -0.9923, 0.1242, 4.625e-08, -0.9923, 0.1242, -8.267e-09, -0.9923, 0.1242, 2.444e-07, -0.9923, 0.1242, -4.748e-07, -0.9923, 0.1242, -8.657e-08, -0.9923, 0.1242, 2.492e-07, -0.9923, 0.1242, 2.492e-07, -0.9923, 0.1242, -8.657e-08, -0.9923, 0.1242, 1.023e-07, -0.9923, 0.1242, 1.759e-07, -0.9923, 0.1242, 2.272e-07, -0.9923, 0.1242, 1.31e-07, -0.9923, 0.1242, 3.274e-08, -0.9923, 0.1242, 1.122e-07, -0.9923, 0.1242, 5.577e-08, -0.9923, 0.1242, 1.453e-08, -0.9923, 0.1242, 2.802e-08, -0.9923, 0.1242, -4.391e-08, -0.9923, 0.1242, -4.391e-08, -0.9923, 0.1242, 2.802e-08, -0.9923, 0.1242, 4.625e-08, -0.9923, 0.1242, -7.58e-08, -0.9923, 0.1242, 0.0, -0.7046, 0.7096, -0.02196, -0.7058, 0.7081, -0.01656, -0.7055, 0.7085, 0.0, -0.7046, 0.7096, -0.4512, 0.4025, -0.7965, -0.4043, 0.4217, -0.8116, -0.3989, 0.4189, -0.8157, -0.4452, 0.3969, -0.8027, -0.5277, -0.1055, -0.8429, -0.4894, -0.1083, -0.8653, -0.4894, -0.1083, -0.8653, -0.5277, -0.1055, -0.8429, 2.128e-07, -0.1242, -0.9923, -0.3827, -0.1147, -0.9167, -0.3827, -0.1147, -0.9167, 1.064e-07, -0.1242, -0.9923, 2.386e-08, 0.9923, -0.1242, 3.403e-08, 0.9923, -0.1242, -2.064e-08, 0.9923, -0.1242, -2.611e-08, 0.9923, -0.1242, -5.475e-08, 0.9923, -0.1242, -4.831e-08, 0.9923, -0.1242, 5.971e-08, 0.9923, -0.1242, 4.822e-08, 0.9923, -0.1242, 0.1914, 0.9314, -0.3095, 0.1036, 0.9242, -0.3677, 2.061e-07, 0.9923, -0.1242, 1.234e-07, 0.9923, -0.1242, -1.082e-06, 0.9888, 0.1491, 0.1036, 0.9863, 0.1286, -1.528e-07, 0.9923, -0.1242, 1.629e-07, 0.9923, -0.1242, 0.3376, 0.8323, -0.4397, 0.1793, 0.8244, -0.5369, 0.1036, 0.9242, -0.3677, 0.1914, 0.9314, -0.3095, -0.003279, 0.9325, 0.3612, 0.1776, 0.9313, 0.3179, 0.1036, 0.9863, 0.1286, -1.082e-06, 0.9888, 0.1491, 0.07655, 0.9769, -0.1994, 0.04143, 0.974, -0.2227, 0.1355, 0.8874, -0.4407, 0.2504, 0.8969, -0.3645, -4.519e-07, 0.9999, -0.01601, 0.04142, 0.9988, -0.02419, 0.1355, 0.9686, 0.2084, -1.745e-05, 0.972, 0.2352, -2.862e-08, 0.9923, -0.1242, 1.431e-08, 0.9923, -0.1242, 0.04143, 0.974, -0.2227, 0.07655, 0.9769, -0.1994, -5.724e-08, 0.9923, -0.1242, -5.724e-08, 0.9923, -0.1242, 0.04142, 0.9988, -0.02419, -4.519e-07, 0.9999, -0.01601, -0.3179, 0.9258, 0.2046, -0.1721, 0.9379, 0.3013, -0.2403, 0.8442, 0.4791, -0.4441, 0.8273, 0.344, -4.414e-07, 0.8305, -0.557, -0.1721, 0.8347, -0.5231, -0.2403, 0.7001, -0.6724, 3.747e-07, 0.6942, -0.7198, 2.213e-07, 0.9198, -0.3923, -0.1053, 0.9224, -0.3715, -0.1721, 0.8347, -0.5231, -4.414e-07, 0.8305, -0.557, -0.1945, 0.9781, 0.07362, -0.1053, 0.9855, 0.1328, -0.1721, 0.9379, 0.3013, -0.3179, 0.9258, 0.2046, 0.7071, -0.0878, -0.7016, 0.3827, -0.1147, -0.9167, 0.3827, -0.1147, -0.9167, 0.7071, -0.0878, -0.7016, -2.515e-07, 0.1242, 0.9923, 0.3827, 0.1147, 0.9167, 0.3827, 0.1147, 0.9167, -2.418e-07, 0.1242, 0.9923, 1.681e-08, 0.9923, -0.1242, -8.406e-09, 0.9923, -0.1242, -8.406e-09, 0.9923, -0.1242, 1.681e-08, 0.9923, -0.1242, -6.725e-08, 0.9923, -0.1242, -5.044e-08, 0.9923, -0.1242, -5.044e-08, 0.9923, -0.1242, -6.725e-08, 0.9923, -0.1242, -0.5129, 0.7467, 0.4235, -0.2776, 0.7662, 0.5795, -0.2776, 0.7662, 0.5795, -0.5129, 0.7467, 0.4235, -7.863e-08, 0.593, -0.8052, -0.2776, 0.5998, -0.7504, -0.2776, 0.5998, -0.7504, 6.621e-08, 0.593, -0.8052, 0.0, 0.9923, -0.1242, 4.159e-08, 0.9923, -0.1242, 4.159e-08, 0.9923, -0.1242, 0.0, 0.9923, -0.1242, -3.119e-08, 0.9923, -0.1242, -5.719e-08, 0.9923, -0.1242, -5.719e-08, 0.9923, -0.1242, -3.119e-08, 0.9923, -0.1242, 0.7071, -0.0878, -0.7016, 0.3827, -0.1147, -0.9167, 0.3827, -0.1147, -0.9167, 0.7071, -0.0878, -0.7016, -0.01087, 0.9909, -0.1341, -0.01861, 0.9898, -0.1412, -1.547e-07, 0.9923, -0.1242, -1.487e-07, 0.9923, -0.1242, 1.088e-07, 0.9923, -0.1242, 1.047e-07, 0.9923, -0.1242, 7.944e-08, 0.9923, -0.1242, 8.597e-08, 0.9923, -0.1242, -0.6265, -0.09678, -0.7734, -0.5393, -0.1046, -0.8356, -0.5393, -0.1046, -0.8356, -0.6265, -0.09678, -0.7734, -0.5248, 0.4413, -0.7279, -0.4776, 0.4049, -0.7797, -0.47, 0.4021, -0.7858, -0.5277, 0.44, -0.7266, -0.3472, -0.8018, -0.4863, -0.3094, -0.807, -0.503, -0.3118, -0.8092, -0.498, -0.3523, -0.8037, -0.4795, -1.664e-07, -0.9923, 0.1242, -9.01e-08, -0.9923, 0.1242, -6.513e-08, -0.9923, 0.1242, -1.809e-07, -0.9923, 0.1242, -2.811e-08, -0.9923, 0.1242, 4.742e-09, -0.9923, 0.1242, -9.01e-08, -0.9923, 0.1242, -1.664e-07, -0.9923, 0.1242, 2.575e-08, -0.9923, 0.1242, 6.371e-08, -0.9923, 0.1242, 4.385e-09, -0.9923, 0.1242, 3.404e-08, -0.9923, 0.1242, -3.803e-07, -0.9923, 0.1242, -3.87e-07, -0.9923, 0.1242, -3.638e-08, -0.9923, 0.1242, 3.97e-08, -0.9923, 0.1242, -9.169e-07, -0.9923, 0.1242, 2.355e-07, -0.9923, 0.1242, -3.87e-07, -0.9923, 0.1242, -3.803e-07, -0.9923, 0.1242, -2.206e-08, -0.9923, 0.1242, -5.43e-08, -0.9923, 0.1242, -6.513e-08, -0.9923, 0.1242, -7.58e-08, -0.9923, 0.1242, -0.3959, -0.825, -0.4033, -0.3564, -0.8028, -0.478, -0.3659, -0.8041, -0.4685, -0.391, -0.8135, -0.4306, -0.1176, 0.6835, 0.7204, -0.268, 0.6895, 0.6729, -0.2618, 0.6816, 0.6833, -0.1106, 0.6744, 0.73, -0.1515, 0.1227, 0.9808, -0.3584, 0.1159, 0.9264, -0.3584, 0.1159, 0.9264, -0.1515, 0.1227, 0.9808, -6.771e-08, 0.1242, 0.9923, 0.3827, 0.1147, 0.9167, 0.3827, 0.1147, 0.9167, -3.966e-07, 0.1242, 0.9923, 3.97e-08, -0.9923, 0.1242, -3.638e-08, -0.9923, 0.1242, 6.371e-08, -0.9923, 0.1242, 2.575e-08, -0.9923, 0.1242, 1.759e-07, -0.9923, 0.1242, 1.023e-07, -0.9923, 0.1242, 1.31e-07, -0.9923, 0.1242, 2.272e-07, -0.9923, 0.1242, 0.1914, 0.979, 0.07041, 0.2501, 0.9681, -0.01673, -2.043e-08, 0.9923, -0.1242, -5.32e-07, 0.9923, -0.1242, 0.333, 0.9155, 0.2257, 0.4304, 0.9001, 0.06802, 0.2501, 0.9681, -0.01673, 0.1914, 0.979, 0.07041, 0.07655, 0.9959, -0.04748, 0.1, 0.9916, -0.08233, 0.3271, 0.9448, 0.01832, 0.2503, 0.9591, 0.1323, 2.862e-08, 0.9923, -0.1242, 5.724e-08, 0.9923, -0.1242, 0.1, 0.9916, -0.08233, 0.07655, 0.9959, -0.04748, -0.3179, 0.8468, -0.4264, -0.4154, 0.8649, -0.2816, -0.5802, 0.7423, -0.3351, -0.4441, 0.717, -0.5373, -0.1945, 0.9298, -0.3124, -0.2541, 0.9409, -0.2238, -0.4154, 0.8649, -0.2816, -0.3179, 0.8468, -0.4264, 0.7071, 0.0878, 0.7016, 0.9239, 0.04752, 0.3797, 0.9239, 0.04752, 0.3797, 0.7071, 0.0878, 0.7016, 6.725e-08, 0.9923, -0.1242, 1.345e-07, 0.9923, -0.1242, 1.345e-07, 0.9923, -0.1242, 6.725e-08, 0.9923, -0.1242, -0.5129, 0.6194, -0.5944, -0.6702, 0.6486, -0.3609, -0.6702, 0.6486, -0.3609, -0.5129, 0.6194, -0.5944, 2.08e-07, 0.9923, -0.1242, 8.318e-08, 0.9923, -0.1242, 8.318e-08, 0.9923, -0.1242, 2.08e-07, 0.9923, -0.1242, 0.7071, 0.0878, 0.7016, 0.9239, 0.04752, 0.3797, 0.9239, 0.04752, 0.3797, 0.7071, 0.0878, 0.7016, -3.638e-08, -0.9923, 0.1242, 1.759e-07, -0.9923, 0.1242, 2.272e-07, -0.9923, 0.1242, 6.371e-08, -0.9923, 0.1242, 1.023e-07, -0.9923, 0.1242, -6.494e-08, -0.9923, 0.1242, -1.417e-08, -0.9923, 0.1242, 1.31e-07, -0.9923, 0.1242, 3.84e-08, -0.9923, 0.1242, -8.278e-08, -0.9923, 0.1242, -1.417e-08, -0.9923, 0.1242, 7.333e-08, -0.9923, 0.1242, -0.0599, -0.7026, 0.7091, -0.1444, -0.7051, 0.6942, -0.1448, -0.7089, 0.6903, -0.06612, -0.7069, 0.7042, -0.809, 0.5862, -0.04379, -0.8132, 0.5534, -0.1801, -0.8131, 0.5536, -0.1798, -0.8095, 0.585, -0.05017, -0.9993, 0.0045, 0.03596, -0.9909, -0.01674, -0.1337, -0.9909, -0.01672, -0.1336, -0.9993, 0.0045, 0.03596, -3.957e-09, 0.9923, -0.1242, -1.069e-08, 0.9923, -0.1242, -3.315e-08, 0.9923, -0.1242, 8.871e-09, 0.9923, -0.1242, -0.1914, 0.9314, -0.3095, -0.2501, 0.9423, -0.2223, 6.105e-08, 0.9923, -0.1242, -1.641e-07, 0.9923, -0.1242, -0.333, 0.8317, -0.4443, -0.4304, 0.8555, -0.2877, -0.2501, 0.9423, -0.2223, -0.1914, 0.9314, -0.3095, -0.07655, 0.9769, -0.1994, -0.1, 0.9813, -0.1645, -0.3271, 0.9112, -0.2506, -0.2503, 0.8969, -0.3645, 5.724e-08, 0.9923, -0.1242, 1.145e-07, 0.9923, -0.1242, -0.1, 0.9813, -0.1645, -0.07655, 0.9769, -0.1994, 0.3179, 0.9258, 0.2046, 0.4154, 0.9077, 0.05982, 0.5802, 0.802, 0.1419, 0.4441, 0.8273, 0.344, 0.1945, 0.9781, 0.07362, 0.2541, 0.9671, -0.01493, 0.4154, 0.9077, 0.05982, 0.3179, 0.9258, 0.2046, -0.7071, -0.0878, -0.7016, -0.9239, -0.04752, -0.3797, -0.9239, -0.04752, -0.3797, -0.7071, -0.0878, -0.7016, 1.681e-08, 0.9923, -0.1242, -6.725e-08, 0.9923, -0.1242, -6.725e-08, 0.9923, -0.1242, 1.681e-08, 0.9923, -0.1242, 0.5129, 0.7467, 0.4235, 0.6702, 0.7175, 0.19, 0.6702, 0.7175, 0.19, 0.5129, 0.7467, 0.4235, -1.144e-07, 0.9923, -0.1242, -2.08e-07, 0.9923, -0.1242, -2.08e-07, 0.9923, -0.1242, -1.144e-07, 0.9923, -0.1242, -0.7071, -0.0878, -0.7016, -0.9239, -0.04752, -0.3797, -0.9239, -0.04752, -0.3797, -0.7071, -0.0878, -0.7016, 9.184e-08, 0.9923, -0.1242, 1.172e-07, 0.9923, -0.1242, 1.315e-07, 0.9923, -0.1242, 4.968e-08, 0.9923, -0.1242, 3.404e-08, -0.9923, 0.1242, 4.385e-09, -0.9923, 0.1242, 4.742e-09, -0.9923, 0.1242, -2.811e-08, -0.9923, 0.1242, 1.122e-07, -0.9923, 0.1242, 3.274e-08, -0.9923, 0.1242, 1.453e-08, -0.9923, 0.1242, 5.577e-08, -0.9923, 0.1242, 0.2707, 0.9552, -0.1195, 0.2501, 0.9423, -0.2223, -1.839e-07, 0.9923, -0.1242, 1.228e-07, 0.9923, -0.1242, 0.4742, 0.874, -0.1061, 0.4311, 0.8557, -0.2861, 0.2501, 0.9423, -0.2223, 0.2707, 0.9552, -0.1195, 0.1083, 0.9864, -0.1234, 0.1, 0.9813, -0.1645, 0.3271, 0.9112, -0.2506, 0.3541, 0.928, -0.1161, 5.724e-08, 0.9923, -0.1242, -2.862e-08, 0.9923, -0.1242, 0.1, 0.9813, -0.1645, 0.1083, 0.9864, -0.1234, -0.4496, 0.8863, -0.1109, -0.4154, 0.9077, 0.05982, -0.5802, 0.802, 0.1419, -0.628, 0.7722, -0.09662, -0.2751, 0.954, -0.1194, -0.2541, 0.9671, -0.01493, -0.4154, 0.9077, 0.05982, -0.4496, 0.8863, -0.1109, 1.0, 9.672e-09, 6.771e-08, 0.9239, -0.04752, -0.3797, 0.9239, -0.04752, -0.3797, 1.0, 1.572e-08, 1.161e-07, 6.725e-08, 0.9923, -0.1242, 3.362e-08, 0.9923, -0.1242, 3.362e-08, 0.9923, -0.1242, 6.725e-08, 0.9923, -0.1242, -0.7254, 0.683, -0.08547, -0.6702, 0.7175, 0.19, -0.6702, 0.7175, 0.19, -0.7254, 0.683, -0.08547, -1.248e-07, 0.9923, -0.1242, -4.159e-08, 0.9923, -0.1242, -4.159e-08, 0.9923, -0.1242, -1.248e-07, 0.9923, -0.1242, 1.0, 2.297e-08, 2.805e-07, 0.9239, -0.04752, -0.3797, 0.9239, -0.04752, -0.3797, 1.0, 4.836e-09, 1.451e-07, 4.385e-09, -0.9923, 0.1242, 1.122e-07, -0.9923, 0.1242, 5.577e-08, -0.9923, 0.1242, 4.742e-09, -0.9923, 0.1242, 3.274e-08, -0.9923, 0.1242, -8.278e-08, -0.9923, 0.1242, -2.111e-08, -0.9923, 0.1242, 1.453e-08, -0.9923, 0.1242, -8.684e-08, -0.9923, 0.1242, 1.017e-08, -0.9923, 0.1242, -2.111e-08, -0.9923, 0.1242, 8.53e-08, -0.9923, 0.1242, -0.6894, 0.6616, 0.2951, -0.7683, 0.6275, 0.1263, -0.7685, 0.6273, 0.1259, -0.6865, 0.6624, 0.2998, -0.8769, 0.05967, 0.4769, -0.9692, 0.0306, 0.2445, -0.9692, 0.0306, 0.2445, -0.8769, 0.05967, 0.4769, -0.6388, -0.7673, 0.05679, -0.6089, -0.7917, -0.04954, -0.6082, -0.7921, -0.05277, -0.6374, -0.7681, 0.06114, 1.088e-07, 0.9923, -0.1242, -9.33e-09, 0.9923, -0.1242, 3.165e-08, 0.9923, -0.1242, -6.143e-09, 0.9923, -0.1242, -0.6032, -0.7066, 0.3699, -0.647, -0.7391, 0.1873, -0.6466, -0.7397, 0.1865, -0.6049, -0.7078, 0.3647, -1.641e-07, 0.9923, -0.1242, 6.105e-08, 0.9923, -0.1242, -1.407e-07, 0.9923, -0.1242, -2.463e-07, 0.9923, -0.1242, -2.654e-07, 0.9923, -0.1242, -1.407e-07, 0.9923, -0.1242, 1.629e-07, 0.9923, -0.1242, -1.528e-07, 0.9923, -0.1242, -1.407e-07, 0.9923, -0.1242, 2.061e-07, 0.9923, -0.1242, -8.171e-07, 0.9923, -0.1242, -1.407e-07, 0.9923, -0.1242, 1.228e-07, 0.9923, -0.1242, -1.839e-07, 0.9923, -0.1242, -1.407e-07, 0.9923, -0.1242, 6.105e-08, 0.9923, -0.1242, -2.463e-07, 0.9923, -0.1242, -1.407e-07, 0.9923, -0.1242, -1.528e-07, 0.9923, -0.1242, -5.32e-07, 0.9923, -0.1242, -1.407e-07, 0.9923, -0.1242, 2.875e-07, 0.9923, -0.1242, 2.342e-07, 0.9923, -0.1242, -1.407e-07, 0.9923, -0.1242, -9.417e-07, 0.9923, -0.1242, -1.641e-07, 0.9923, -0.1242, -1.407e-07, 0.9923, -0.1242, -5.32e-07, 0.9923, -0.1242, -2.043e-08, 0.9923, -0.1242, -1.407e-07, 0.9923, -0.1242, 2.342e-07, 0.9923, -0.1242, 1.629e-07, 0.9923, -0.1242, -1.407e-07, 0.9923, -0.1242, 1.234e-07, 0.9923, -0.1242, 2.061e-07, 0.9923, -0.1242, -1.407e-07, 0.9923, -0.1242, -2.043e-08, 0.9923, -0.1242, 1.228e-07, 0.9923, -0.1242, -1.407e-07, 0.9923, -0.1242, -8.171e-07, 0.9923, -0.1242, -9.417e-07, 0.9923, -0.1242, -1.407e-07, 0.9923, -0.1242, -2.654e-07, 0.9923, -0.1242, 2.875e-07, 0.9923, -0.1242, -1.407e-07, 0.9923, -0.1242, -1.839e-07, 0.9923, -0.1242, 1.234e-07, 0.9923, -0.1242, -1.407e-07, 0.9923, -0.1242, 0.3541, 0.928, -0.1161, 0.3271, 0.9112, -0.2506, 0.4311, 0.8557, -0.2861, 0.4742, 0.874, -0.1061, -0.2503, 0.8969, -0.3645, -0.3271, 0.9112, -0.2506, -0.4304, 0.8555, -0.2877, -0.333, 0.8317, -0.4443, 0.2503, 0.9591, 0.1323, 0.3271, 0.9448, 0.01832, 0.4304, 0.9001, 0.06802, 0.333, 0.9155, 0.2257, -1.745e-05, 0.972, 0.2352, 0.1355, 0.9686, 0.2084, 0.1776, 0.9313, 0.3179, -0.003279, 0.9325, 0.3612, 0.2504, 0.8969, -0.3645, 0.1355, 0.8874, -0.4407, 0.1793, 0.8244, -0.5369, 0.3376, 0.8323, -0.4397, -0.2504, 0.9591, 0.1323, -0.1355, 0.9686, 0.2085, -0.1793, 0.9312, 0.3173, -0.3376, 0.9149, 0.2211, 1.698e-05, 0.884, -0.4674, -0.1355, 0.8874, -0.4407, -0.1776, 0.8243, -0.5376, 0.003277, 0.8147, -0.5799, -0.354, 0.928, -0.1161, -0.3271, 0.9448, 0.01834, -0.4311, 0.8998, 0.06642, -0.4742, 0.8732, -0.1126, -0.1355, 0.8874, -0.4407, -0.2503, 0.8969, -0.3645, -0.333, 0.8317, -0.4443, -0.1776, 0.8243, -0.5376, 0.3271, 0.9448, 0.01832, 0.3541, 0.928, -0.1161, 0.4742, 0.874, -0.1061, 0.4304, 0.9001, 0.06802, 0.3271, 0.9112, -0.2506, 0.2504, 0.8969, -0.3645, 0.3376, 0.8323, -0.4397, 0.4311, 0.8557, -0.2861, -0.3271, 0.9112, -0.2506, -0.354, 0.928, -0.1161, -0.4742, 0.8732, -0.1126, -0.4304, 0.8555, -0.2877, -0.1355, 0.9686, 0.2085, -1.745e-05, 0.972, 0.2352, -0.003279, 0.9325, 0.3612, -0.1793, 0.9312, 0.3173, 0.1355, 0.8874, -0.4407, 1.698e-05, 0.884, -0.4674, 0.003277, 0.8147, -0.5799, 0.1793, 0.8244, -0.5369, -0.3271, 0.9448, 0.01834, -0.2504, 0.9591, 0.1323, -0.3376, 0.9149, 0.2211, -0.4311, 0.8998, 0.06642, 0.1355, 0.9686, 0.2084, 0.2503, 0.9591, 0.1323, 0.333, 0.9155, 0.2257, 0.1776, 0.9313, 0.3179])] * 3)])

# ---- objects
ob_horn = bpy.data.objects.new('Horn', me_plane_001)

# ---- transforms, parenting, visibility, modifiers, constraints
ob_horn.location = (0.0, 0.0, 0.0)
_m = ob_horn.modifiers.new('Mirror', 'MIRROR')
_m.use_clip = True
_m = ob_horn.modifiers.new('Armature', 'ARMATURE')

# ---- collection membership
col_collection.objects.link(ob_horn)

# ---- scene / render settings (as saved in the file)
scene.frame_start = 1; scene.frame_end = 250; scene.frame_set(0)
scene.render.engine = 'BLENDER_EEVEE_NEXT'
scene.cycles.sampling_pattern = 'TABULATED_SOBOL'
scene.cycles.use_light_tree = False
scene.view_settings.view_transform = 'Filmic'
bpy.context.view_layer.update()

# ---- added for rendering (the .blend has no active camera and no usable light): camera, sun
cam_auto = bpy.data.cameras.new('AutoCamera')
cam_auto.lens = 50.0
cam_auto.sensor_width = 36.0
cam_auto.clip_end = 1000.0
ob_auto_camera = bpy.data.objects.new('AutoCamera', cam_auto)
scene.collection.objects.link(ob_auto_camera)
ob_auto_camera.location = (0.213839, -0.2218, 0.221468)
ob_auto_camera.rotation_euler = (1.09748, -7.21219e-08, 0.694738)
scene.camera = ob_auto_camera
light_auto_sun = bpy.data.lights.new('AutoSun', 'SUN')
light_auto_sun.energy = 3.0
light_auto_sun.angle = 0.0523599
ob_auto_sun = bpy.data.objects.new('AutoSun', light_auto_sun)
scene.collection.objects.link(ob_auto_sun)
ob_auto_sun.rotation_euler = (0.872665, 0.174533, 0.523599)
bpy.context.view_layer.update()
